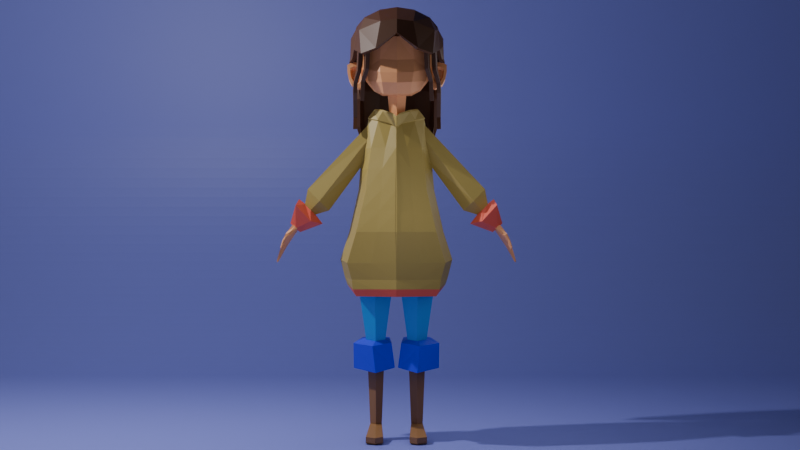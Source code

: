 # Source: Girl_Low_Poly.blend  (saved by Blender 4.1.24; exported with 4.5.12 LTS)
import bpy
from mathutils import Matrix  # noqa: F401  (used for matrix-valued properties, if any)

bpy.ops.wm.read_factory_settings(use_empty=True)
scene = bpy.context.scene
scene.name = 'Scene'

# ---- collections
col_collection = bpy.data.collections.new('Collection'); scene.collection.children.link(col_collection)

# ---- materials (node trees are filled in below, after node groups)
mat_yellow = bpy.data.materials.new('Yellow')
mat_red = bpy.data.materials.new('red')
mat_blue = bpy.data.materials.new('blue')
mat_dark_blue = bpy.data.materials.new('dark blue')
mat_brown = bpy.data.materials.new('brown')
mat_skin = bpy.data.materials.new('skin')
mat_hair = bpy.data.materials.new('hair')
mat_material = bpy.data.materials.new('Material')

# ---- material node trees
mat_yellow.use_nodes = True; mat_yellow.node_tree.nodes.clear()
_N = mat_yellow.node_tree.nodes; _L = mat_yellow.node_tree.links
n0 = _N.new('ShaderNodeBsdfPrincipled'); n0.name = 'Principled BSDF'; n0.location = (10, 300)
n0.inputs[0].default_value = (0.3807, 0.2796, 0.0683, 1.0)
n1 = _N.new('ShaderNodeOutputMaterial'); n1.name = 'Material Output'; n1.location = (300, 300)
_L.new(n0.outputs[0], n1.inputs[0])
n1.is_active_output = True
mat_red.use_nodes = True; mat_red.node_tree.nodes.clear()
_N = mat_red.node_tree.nodes; _L = mat_red.node_tree.links
n0 = _N.new('ShaderNodeBsdfPrincipled'); n0.name = 'Principled BSDF'; n0.location = (10, 300)
n0.inputs[0].default_value = (0.8025, 0.1144, 0.07007, 1.0)
n1 = _N.new('ShaderNodeOutputMaterial'); n1.name = 'Material Output'; n1.location = (300, 300)
_L.new(n0.outputs[0], n1.inputs[0])
n1.is_active_output = True
mat_blue.use_nodes = True; mat_blue.node_tree.nodes.clear()
_N = mat_blue.node_tree.nodes; _L = mat_blue.node_tree.links
n0 = _N.new('ShaderNodeBsdfPrincipled'); n0.name = 'Principled BSDF'; n0.location = (10, 300)
n0.inputs[0].default_value = (0.0, 0.3679, 0.8011, 1.0)
n1 = _N.new('ShaderNodeOutputMaterial'); n1.name = 'Material Output'; n1.location = (300, 300)
_L.new(n0.outputs[0], n1.inputs[0])
n1.is_active_output = True
mat_dark_blue.use_nodes = True; mat_dark_blue.node_tree.nodes.clear()
_N = mat_dark_blue.node_tree.nodes; _L = mat_dark_blue.node_tree.links
n0 = _N.new('ShaderNodeBsdfPrincipled'); n0.name = 'Principled BSDF'; n0.location = (10, 300)
n0.inputs[0].default_value = (0.02517, 0.04079, 0.8032, 1.0)
n1 = _N.new('ShaderNodeOutputMaterial'); n1.name = 'Material Output'; n1.location = (300, 300)
_L.new(n0.outputs[0], n1.inputs[0])
n1.is_active_output = True
mat_brown.use_nodes = True; mat_brown.node_tree.nodes.clear()
_N = mat_brown.node_tree.nodes; _L = mat_brown.node_tree.links
n0 = _N.new('ShaderNodeBsdfPrincipled'); n0.name = 'Principled BSDF'; n0.location = (10, 300)
n0.inputs[0].default_value = (0.3086, 0.1483, 0.05515, 1.0)
n1 = _N.new('ShaderNodeOutputMaterial'); n1.name = 'Material Output'; n1.location = (300, 300)
_L.new(n0.outputs[0], n1.inputs[0])
n1.is_active_output = True
mat_skin.use_nodes = True; mat_skin.node_tree.nodes.clear()
_N = mat_skin.node_tree.nodes; _L = mat_skin.node_tree.links
n0 = _N.new('ShaderNodeBsdfPrincipled'); n0.name = 'Principled BSDF'; n0.location = (10, 300)
n0.inputs[0].default_value = (0.8027, 0.3548, 0.1517, 1.0)
n1 = _N.new('ShaderNodeOutputMaterial'); n1.name = 'Material Output'; n1.location = (300, 300)
_L.new(n0.outputs[0], n1.inputs[0])
n1.is_active_output = True
mat_hair.use_nodes = True; mat_hair.node_tree.nodes.clear()
_N = mat_hair.node_tree.nodes; _L = mat_hair.node_tree.links
n0 = _N.new('ShaderNodeBsdfPrincipled'); n0.name = 'Principled BSDF'; n0.location = (10, 300)
n0.inputs[0].default_value = (0.08, 0.02698, 0.01024, 1.0)
n1 = _N.new('ShaderNodeOutputMaterial'); n1.name = 'Material Output'; n1.location = (300, 300)
_L.new(n0.outputs[0], n1.inputs[0])
n1.is_active_output = True
mat_material.use_nodes = True; mat_material.node_tree.nodes.clear()
_N = mat_material.node_tree.nodes; _L = mat_material.node_tree.links
n0 = _N.new('ShaderNodeBsdfPrincipled'); n0.name = 'Principled BSDF'; n0.location = (10, 300)
n0.inputs[0].default_value = (0.2481, 0.2718, 0.8009, 1.0)
n1 = _N.new('ShaderNodeOutputMaterial'); n1.name = 'Material Output'; n1.location = (300, 300)
_L.new(n0.outputs[0], n1.inputs[0])
n1.is_active_output = True

# ---- world
world_world = bpy.data.worlds.new('World'); scene.world = world_world
world_world.use_nodes = True; world_world.node_tree.nodes.clear()
_N = world_world.node_tree.nodes; _L = world_world.node_tree.links
n0 = _N.new('ShaderNodeOutputWorld'); n0.name = 'World Output'; n0.location = (300, 300)
n1 = _N.new('ShaderNodeBackground'); n1.name = 'Background'; n1.location = (10, 300)
n1.inputs[0].default_value = (0.05088, 0.05088, 0.05088, 1.0)
_L.new(n1.outputs[0], n0.inputs[0])
n0.is_active_output = True
world_world.color = (0.05088, 0.05088, 0.05088)
world_world.use_sun_shadow = False
world_world.sun_shadow_jitter_overblur = 0.0

# ---- cameras
cam_camera = bpy.data.cameras.new('Camera')
cam_camera.clip_end = 100.0
cam_camera.lens = 52.0
cam_camera.ortho_scale = 7.314

# ---- lights
light_light = bpy.data.lights.new('Light', 'POINT')
light_light.transmission_factor = 0.0
light_light.use_soft_falloff = False
light_light.energy = 1000.0
light_light.shadow_soft_size = 0.1
light_light.shadow_maximum_resolution = 0.006
light_light.use_absolute_resolution = True
light_point = bpy.data.lights.new('Point', 'POINT')
light_point.transmission_factor = 0.0
light_point.energy = 23.0
light_point.shadow_soft_size = 1.68
light_point.shadow_maximum_resolution = 0.006
light_point.use_absolute_resolution = True
light_point_001 = bpy.data.lights.new('Point.001', 'POINT')
light_point_001.transmission_factor = 0.0
light_point_001.energy = 58.8
light_point_001.shadow_soft_size = 1.24
light_point_001.shadow_maximum_resolution = 0.006
light_point_001.use_absolute_resolution = True
light_point_002 = bpy.data.lights.new('Point.002', 'POINT')
light_point_002.transmission_factor = 0.0
light_point_002.energy = 58.8
light_point_002.shadow_soft_size = 1.24
light_point_002.shadow_maximum_resolution = 0.006
light_point_002.use_absolute_resolution = True
light_point_003 = bpy.data.lights.new('Point.003', 'POINT')
light_point_003.transmission_factor = 0.0
light_point_003.energy = 23.0
light_point_003.shadow_soft_size = 1.68
light_point_003.shadow_maximum_resolution = 0.006
light_point_003.use_absolute_resolution = True

# ---- meshes
me_cube_001 = bpy.data.meshes.new('Cube.001')
me_cube_001.from_pydata([(-0.9008, -0.7485, -1.0), (-0.5596, -0.1973, 0.9867), (-0.9409, 0.7742, -1.0), (-0.6008, 0.3723, 1.003), (-0.6766, -0.5711, 0.008427), (-0.7167, 0.5982, 0.0), (-0.9409, 0.7661, -2.514), (-0.9008, -0.723, -2.409), (-1.115, -0.761, -1.608), (-1.155, 0.7702, -1.73), (0.02124, 0.9926, -1.0), (0.0, 0.5895, 1.005), (0.02124, -0.945, -1.0), (0.0, -0.3943, 0.9871), (0.01896, -0.7676, 0.008427), (0.01896, 0.8166, 0.0), (0.0, 0.9846, -2.514), (0.0, -0.9196, -2.506), (0.0, 0.9886, -1.73), (0.0, -0.9576, -1.608), (-1.137, 0.02379, -1.0), (-0.8196, 0.1013, 0.9923), (-0.9133, 0.02448, 0.004214), (-1.062, 0.0325, -2.379), (-1.351, 0.0155, -1.669), (-0.6008, 0.3723, 1.003), (-0.5596, -0.1973, 0.9867), (0.0, 0.5895, 1.005), (0.0, -0.3943, 0.9871), (-0.8196, 0.1013, 0.9923), (-0.4387, 0.286, 1.645), (-0.4036, -0.1194, 1.617), (0.0, 0.4363, 1.477), (0.0, -0.2629, 1.46), (-0.6712, 0.09504, 1.699), (-0.3048, 0.3974, 1.903), (-0.2744, -0.2382, 1.875), (0.0, 0.6425, 1.732), (0.0, -0.4562, 1.716), (-0.5038, 0.09279, 1.957), (-0.2997, -0.2361, 1.841), (-0.541, 0.09284, 1.929), (-0.3306, 0.396, 1.869), (0.0, 0.6309, 1.693), (0.0, -0.4454, 1.678), (-0.6895, 0.09474, 1.735), (0.0, 0.4872, 1.494), (-0.4146, -0.1571, 1.643), (-0.449, 0.324, 1.671), (0.0, -0.3103, 1.477), (-0.4598, 0.8834, -1.0), (-0.4704, 0.8753, -2.514), (-0.5773, 0.8794, -1.73), (-0.2552, 0.4777, 1.007), (-0.3489, 0.7074, 0.0), (-0.2552, 0.4777, 1.007), (-0.121, 0.3589, 1.561), (-0.08519, 0.5191, 1.817), (-0.09446, 0.5125, 1.781), (-0.131, 0.4033, 1.582), (-0.2427, -0.2984, 0.9894), (-0.3288, -0.6693, 0.008427), (-0.4398, -0.8467, -1.0), (-0.4504, -0.8213, -2.409), (-0.5573, -0.8593, -1.608), (-0.2427, -0.2984, 0.9894), (-0.1129, -0.1931, 1.539), (-0.07579, -0.3479, 1.795), (-0.08542, -0.3415, 1.759), (-0.1239, -0.2356, 1.56), (-0.6326, -0.3824, 0.4958), (-0.6727, 0.487, 0.5), (0.00948, -0.579, 0.4958), (0.00948, 0.7054, 0.5), (-0.8692, 0.06322, 0.4979), (-0.3316, 0.5962, 0.5), (-0.3116, -0.4807, 0.4958), (-0.8288, 0.6862, -0.5), (-0.7887, -0.6598, -0.4958), (0.0201, 0.9046, -0.5), (0.0201, -0.8563, -0.4958), (-1.025, 0.02413, -0.4979), (-0.4043, 0.7954, -0.5), (-0.3843, -0.758, -0.4958), (-1.008, -0.742, -2.009), (-1.048, 0.7681, -2.122), (0.0, 0.9866, -2.122), (0.0, -0.9386, -2.057), (-1.244, 0.024, -2.09), (-0.5239, 0.8774, -2.122), (-0.5038, -0.8403, -2.009), (-0.1665, 0.2491, 1.841), (-0.1503, -0.06596, 1.827), (0.0, 0.3698, 1.755), (0.0, -0.1749, 1.747), (-0.2603, 0.09762, 1.867), (-0.05201, 0.3095, 1.798), (-0.04384, -0.1204, 1.787), (-0.1665, 0.2491, 1.841), (-0.1503, -0.06596, 1.827), (0.0, 0.3698, 1.755), (0.0, -0.1749, 1.747), (-0.2603, 0.09762, 1.867), (-0.05201, 0.3095, 1.798), (-0.04384, -0.1204, 1.787), (-0.1665, 0.2491, 1.841), (-0.1503, -0.06596, 1.827), (0.0, 0.3698, 1.755), (0.0, -0.1749, 1.747), (-0.2603, 0.09762, 1.867), (-0.05201, 0.3095, 1.798), (-0.04384, -0.1204, 1.787), (-0.07907, 0.1202, 1.169), (-0.07604, 0.06552, 1.167), (0.0, 0.1412, 1.154), (0.0, 0.04656, 1.153), (-0.09522, 0.09392, 1.174), (-0.0593, 0.1307, 1.162), (-0.05773, 0.05609, 1.16), (-0.07907, 0.1202, 1.169), (-0.07604, 0.06552, 1.167), (0.0, 0.1412, 1.154), (0.0, 0.04656, 1.153), (-0.09522, 0.09392, 1.174), (-0.0593, 0.1307, 1.162), (-0.05773, 0.05609, 1.16), (-0.9763, -0.7567, -2.241), (0.0, 1.019, -2.34), (0.0, -0.9627, -2.305), (-1.184, 0.02663, -2.271), (-0.5046, 0.91, -2.341), (-0.4842, -0.8644, -2.233), (-1.018, 0.7899, -2.35)], [], [(74, 21, 3, 71), (76, 60, 1, 70), (131, 126, 7, 63), (3, 21, 29, 25), (83, 61, 4, 78), (81, 22, 5, 77), (129, 132, 6, 23), (20, 2, 9, 24), (62, 0, 8, 64), (50, 10, 18, 52), (130, 127, 16, 51), (60, 13, 28, 65), (82, 54, 15, 79), (75, 53, 11, 73), (53, 3, 25, 55), (0, 20, 24, 8), (126, 129, 23, 7), (78, 4, 22, 81), (21, 1, 26, 29), (70, 1, 21, 74), (55, 25, 30, 56), (29, 26, 31, 34), (65, 28, 33, 66), (25, 29, 34, 30), (41, 40, 36, 39), (58, 42, 35, 57), (42, 41, 39, 35), (68, 44, 38, 67), (69, 49, 44, 68), (48, 45, 41, 42), (59, 48, 42, 58), (45, 47, 40, 41), (34, 31, 47, 45), (56, 30, 48, 59), (30, 34, 45, 48), (66, 33, 49, 69), (32, 56, 59, 46), (46, 59, 58, 43), (43, 58, 57, 37), (27, 55, 56, 32), (11, 53, 55, 27), (71, 3, 53, 75), (77, 5, 54, 82), (132, 130, 51, 6), (2, 50, 52, 9), (31, 66, 69, 47), (47, 69, 68, 40), (40, 68, 67, 36), (26, 65, 66, 31), (1, 60, 65, 26), (12, 62, 64, 19), (80, 14, 61, 83), (128, 131, 63, 17), (72, 13, 60, 76), (14, 72, 76, 61), (5, 71, 75, 54), (4, 70, 74, 22), (54, 75, 73, 15), (61, 76, 70, 4), (22, 74, 71, 5), (12, 80, 83, 62), (2, 77, 82, 50), (0, 78, 81, 20), (50, 82, 79, 10), (20, 81, 77, 2), (62, 83, 78, 0), (19, 64, 90, 87), (9, 52, 89, 85), (8, 24, 88, 84), (52, 18, 86, 89), (24, 9, 85, 88), (64, 8, 84, 90), (37, 57, 96, 93), (67, 38, 94, 97), (35, 39, 95, 91), (57, 35, 91, 96), (36, 67, 97, 92), (39, 36, 92, 95), (96, 91, 98, 103), (95, 92, 99, 102), (93, 96, 103, 100), (97, 94, 101, 104), (91, 95, 102, 98), (92, 97, 104, 99), (103, 98, 105, 110), (102, 99, 106, 109), (100, 103, 110, 107), (104, 101, 108, 111), (98, 102, 109, 105), (99, 104, 111, 106), (110, 105, 112, 117), (109, 106, 113, 116), (107, 110, 117, 114), (111, 108, 115, 118), (105, 109, 116, 112), (106, 111, 118, 113), (118, 115, 122, 125), (112, 116, 123, 119), (113, 118, 125, 120), (117, 112, 119, 124), (116, 113, 120, 123), (114, 117, 124, 121), (87, 90, 131, 128), (85, 89, 130, 132), (84, 88, 129, 126), (89, 86, 127, 130), (88, 85, 132, 129), (90, 84, 126, 131)])
me_cube_001.polygons.foreach_set('material_index', [0, 0, 1, 0, 0, 0, 1, 0, 0, 0, 1, 0, 0, 0, 0, 0, 1, 0, 0, 0, 0, 0, 0, 0, 0, 0, 0, 0, 0, 0, 0, 0, 0, 0, 0, 0, 0, 0, 0, 0, 0, 0, 0, 1, 0, 0, 0, 0, 0, 0, 0, 0, 1, 0, 0, 0, 0, 0, 0, 0, 0, 0, 0, 0, 0, 0, 0, 0, 0, 0, 0, 0, 0, 0, 0, 0, 0, 0, 0, 0, 0, 0, 0, 0, 0, 0, 0, 0, 0, 0, 0, 0, 0, 0, 0, 0, 0, 0, 0, 0, 0, 0, 0, 0, 0, 0, 0, 0])
_uv = me_cube_001.uv_layers.new(name='UVMap')
_uv.uv.foreach_set('vector', [0.5625, 0.125, 0.625, 0.125, 0.625, 0.25, 0.5625, 0.25, 0.5625, 0.9375, 0.625, 0.9375, 0.625, 1.0, 0.5625, 1.0, 0.375, 0.9375, 0.375, 1.0, 0.375, 1.0, 0.375, 0.9375, 0.625, 0.25, 0.625, 0.125, 0.625, 0.125, 0.625, 0.25, 0.4375, 0.9375, 0.5, 0.9375, 0.5, 1.0, 0.4375, 1.0, 0.4375, 0.125, 0.5, 0.125, 0.5, 0.25, 0.4375, 0.25, 0.375, 0.125, 0.375, 0.25, 0.375, 0.25, 0.375, 0.125, 0.375, 0.125, 0.375, 0.25, 0.375, 0.25, 0.375, 0.125, 0.375, 0.9375, 0.375, 1.0, 0.375, 1.0, 0.375, 0.9375, 0.375, 0.3125, 0.375, 0.375, 0.375, 0.375, 0.375, 0.3125, 0.375, 0.3125, 0.375, 0.375, 0.375, 0.375, 0.375, 0.3125, 0.625, 0.9375, 0.625, 0.875, 0.625, 0.875, 0.625, 0.9375, 0.4375, 0.3125, 0.5, 0.3125, 0.5, 0.375, 0.4375, 0.375, 0.5625, 0.3125, 0.625, 0.3125, 0.625, 0.375, 0.5625, 0.375, 0.625, 0.3125, 0.625, 0.25, 0.625, 0.25, 0.625, 0.3125, 0.375, 0.0, 0.375, 0.125, 0.375, 0.125, 0.375, 0.0, 0.375, 0.0, 0.375, 0.125, 0.375, 0.125, 0.375, 0.0, 0.4375, 0.0, 0.5, 0.0, 0.5, 0.125, 0.4375, 0.125, 0.625, 0.125, 0.625, 0.0, 0.625, 0.0, 0.625, 0.125, 0.5625, 0.0, 0.625, 0.0, 0.625, 0.125, 0.5625, 0.125, 0.625, 0.3125, 0.625, 0.25, 0.625, 0.25, 0.625, 0.3125, 0.625, 0.125, 0.625, 0.0, 0.625, 0.0, 0.625, 0.125, 0.625, 0.9375, 0.625, 0.875, 0.625, 0.875, 0.625, 0.9375, 0.625, 0.25, 0.625, 0.125, 0.625, 0.125, 0.625, 0.25, 0.625, 0.125, 0.625, 0.0, 0.625, 0.0, 0.625, 0.125, 0.625, 0.3125, 0.625, 0.25, 0.625, 0.25, 0.625, 0.3125, 0.625, 0.25, 0.625, 0.125, 0.625, 0.125, 0.625, 0.25, 0.625, 0.9375, 0.625, 0.875, 0.625, 0.875, 0.625, 0.9375, 0.625, 0.9375, 0.625, 0.875, 0.625, 0.875, 0.625, 0.9375, 0.625, 0.25, 0.625, 0.125, 0.625, 0.125, 0.625, 0.25, 0.625, 0.3125, 0.625, 0.25, 0.625, 0.25, 0.625, 0.3125, 0.625, 0.125, 0.625, 0.0, 0.625, 0.0, 0.625, 0.125, 0.625, 0.125, 0.625, 0.0, 0.625, 0.0, 0.625, 0.125, 0.625, 0.3125, 0.625, 0.25, 0.625, 0.25, 0.625, 0.3125, 0.625, 0.25, 0.625, 0.125, 0.625, 0.125, 0.625, 0.25, 0.625, 0.9375, 0.625, 0.875, 0.625, 0.875, 0.625, 0.9375, 0.625, 0.375, 0.625, 0.3125, 0.625, 0.3125, 0.625, 0.375, 0.625, 0.375, 0.625, 0.3125, 0.625, 0.3125, 0.625, 0.375, 0.625, 0.375, 0.625, 0.3125, 0.625, 0.3125, 0.625, 0.375, 0.625, 0.375, 0.625, 0.3125, 0.625, 0.3125, 0.625, 0.375, 0.625, 0.375, 0.625, 0.3125, 0.625, 0.3125, 0.625, 0.375, 0.5625, 0.25, 0.625, 0.25, 0.625, 0.3125, 0.5625, 0.3125, 0.4375, 0.25, 0.5, 0.25, 0.5, 0.3125, 0.4375, 0.3125, 0.375, 0.25, 0.375, 0.3125, 0.375, 0.3125, 0.375, 0.25, 0.375, 0.25, 0.375, 0.3125, 0.375, 0.3125, 0.375, 0.25, 0.625, 1.0, 0.625, 0.9375, 0.625, 0.9375, 0.625, 1.0, 0.625, 1.0, 0.625, 0.9375, 0.625, 0.9375, 0.625, 1.0, 0.625, 1.0, 0.625, 0.9375, 0.625, 0.9375, 0.625, 1.0, 0.625, 1.0, 0.625, 0.9375, 0.625, 0.9375, 0.625, 1.0, 0.625, 1.0, 0.625, 0.9375, 0.625, 0.9375, 0.625, 1.0, 0.375, 0.875, 0.375, 0.9375, 0.375, 0.9375, 0.375, 0.875, 0.4375, 0.875, 0.5, 0.875, 0.5, 0.9375, 0.4375, 0.9375, 0.375, 0.875, 0.375, 0.9375, 0.375, 0.9375, 0.375, 0.875, 0.5625, 0.875, 0.625, 0.875, 0.625, 0.9375, 0.5625, 0.9375, 0.5, 0.875, 0.5625, 0.875, 0.5625, 0.9375, 0.5, 0.9375, 0.5, 0.25, 0.5625, 0.25, 0.5625, 0.3125, 0.5, 0.3125, 0.5, 0.0, 0.5625, 0.0, 0.5625, 0.125, 0.5, 0.125, 0.5, 0.3125, 0.5625, 0.3125, 0.5625, 0.375, 0.5, 0.375, 0.5, 0.9375, 0.5625, 0.9375, 0.5625, 1.0, 0.5, 1.0, 0.5, 0.125, 0.5625, 0.125, 0.5625, 0.25, 0.5, 0.25, 0.375, 0.875, 0.4375, 0.875, 0.4375, 0.9375, 0.375, 0.9375, 0.375, 0.25, 0.4375, 0.25, 0.4375, 0.3125, 0.375, 0.3125, 0.375, 0.0, 0.4375, 0.0, 0.4375, 0.125, 0.375, 0.125, 0.375, 0.3125, 0.4375, 0.3125, 0.4375, 0.375, 0.375, 0.375, 0.375, 0.125, 0.4375, 0.125, 0.4375, 0.25, 0.375, 0.25, 0.375, 0.9375, 0.4375, 0.9375, 0.4375, 1.0, 0.375, 1.0, 0.375, 0.875, 0.375, 0.9375, 0.375, 0.9375, 0.375, 0.875, 0.375, 0.25, 0.375, 0.3125, 0.375, 0.3125, 0.375, 0.25, 0.375, 0.0, 0.375, 0.125, 0.375, 0.125, 0.375, 0.0, 0.375, 0.3125, 0.375, 0.375, 0.375, 0.375, 0.375, 0.3125, 0.375, 0.125, 0.375, 0.25, 0.375, 0.25, 0.375, 0.125, 0.375, 0.9375, 0.375, 1.0, 0.375, 1.0, 0.375, 0.9375, 0.625, 0.375, 0.625, 0.3125, 0.625, 0.3125, 0.625, 0.375, 0.625, 0.9375, 0.625, 0.875, 0.625, 0.875, 0.625, 0.9375, 0.625, 0.25, 0.625, 0.125, 0.625, 0.125, 0.625, 0.25, 0.625, 0.3125, 0.625, 0.25, 0.625, 0.25, 0.625, 0.3125, 0.625, 1.0, 0.625, 0.9375, 0.625, 0.9375, 0.625, 1.0, 0.625, 0.125, 0.625, 0.0, 0.625, 0.0, 0.625, 0.125, 0.625, 0.3125, 0.625, 0.25, 0.625, 0.25, 0.625, 0.3125, 0.625, 0.125, 0.625, 0.0, 0.625, 0.0, 0.625, 0.125, 0.625, 0.375, 0.625, 0.3125, 0.625, 0.3125, 0.625, 0.375, 0.625, 0.9375, 0.625, 0.875, 0.625, 0.875, 0.625, 0.9375, 0.625, 0.25, 0.625, 0.125, 0.625, 0.125, 0.625, 0.25, 0.625, 1.0, 0.625, 0.9375, 0.625, 0.9375, 0.625, 1.0, 0.625, 0.3125, 0.625, 0.25, 0.625, 0.25, 0.625, 0.3125, 0.625, 0.125, 0.625, 0.0, 0.625, 0.0, 0.625, 0.125, 0.625, 0.375, 0.625, 0.3125, 0.625, 0.3125, 0.625, 0.375, 0.625, 0.9375, 0.625, 0.875, 0.625, 0.875, 0.625, 0.9375, 0.625, 0.25, 0.625, 0.125, 0.625, 0.125, 0.625, 0.25, 0.625, 1.0, 0.625, 0.9375, 0.625, 0.9375, 0.625, 1.0, 0.625, 0.3125, 0.625, 0.25, 0.625, 0.25, 0.625, 0.3125, 0.625, 0.125, 0.625, 0.0, 0.625, 0.0, 0.625, 0.125, 0.625, 0.375, 0.625, 0.3125, 0.625, 0.3125, 0.625, 0.375, 0.625, 0.9375, 0.625, 0.875, 0.625, 0.875, 0.625, 0.9375, 0.625, 0.25, 0.625, 0.125, 0.625, 0.125, 0.625, 0.25, 0.625, 1.0, 0.625, 0.9375, 0.625, 0.9375, 0.625, 1.0, 0.625, 0.9375, 0.625, 0.875, 0.625, 0.875, 0.625, 0.9375, 0.625, 0.25, 0.625, 0.125, 0.625, 0.125, 0.625, 0.25, 0.625, 1.0, 0.625, 0.9375, 0.625, 0.9375, 0.625, 1.0, 0.625, 0.3125, 0.625, 0.25, 0.625, 0.25, 0.625, 0.3125, 0.625, 0.125, 0.625, 0.0, 0.625, 0.0, 0.625, 0.125, 0.625, 0.375, 0.625, 0.3125, 0.625, 0.3125, 0.625, 0.375, 0.375, 0.875, 0.375, 0.9375, 0.375, 0.9375, 0.375, 0.875, 0.375, 0.25, 0.375, 0.3125, 0.375, 0.3125, 0.375, 0.25, 0.375, 0.0, 0.375, 0.125, 0.375, 0.125, 0.375, 0.0, 0.375, 0.3125, 0.375, 0.375, 0.375, 0.375, 0.375, 0.3125, 0.375, 0.125, 0.375, 0.25, 0.375, 0.25, 0.375, 0.125, 0.375, 0.9375, 0.375, 1.0, 0.375, 1.0, 0.375, 0.9375])
me_cube_001.materials.append(mat_yellow)
me_cube_001.materials.append(mat_red)
me_cube_001.update()
me_cylinder = bpy.data.meshes.new('Cylinder')
me_cylinder.from_pydata([(-0.1827, 0.01674, 0.9178), (-0.1827, 0.1906, 1.402), (-0.09547, -0.03478, 0.9284), (-0.02983, 0.09946, 1.415), (-0.1288, -0.1244, 0.9468), (-0.08821, -0.05911, 1.439), (-0.2366, -0.1244, 0.9468), (-0.2771, -0.05911, 1.439), (-0.2699, -0.03478, 0.9284), (-0.3355, 0.09946, 1.415), (-0.2101, 0.08983, 0.8793), (-0.03825, -0.02746, 0.898), (-0.05776, -0.1723, 0.9352), (-0.3076, -0.1723, 0.9352), (-0.3848, -0.01253, 0.8966), (-0.1827, 0.04739, 0.6315), (-0.008004, -0.09326, 0.6644), (-0.05776, -0.2562, 0.6996), (-0.3076, -0.2562, 0.6996), (-0.3848, -0.09647, 0.661), (-0.1827, 0.04739, 0.6315), (-0.008004, -0.09326, 0.6644), (-0.05776, -0.2562, 0.6996), (-0.3076, -0.2562, 0.6996), (-0.3848, -0.09647, 0.661), (-0.1827, 0.04739, 0.6315), (-0.008004, -0.09326, 0.6644), (-0.05776, -0.2562, 0.6996), (-0.3076, -0.2562, 0.6996), (-0.3848, -0.09647, 0.661), (-0.1827, 0.04739, 0.6315), (-0.008004, -0.09326, 0.6644), (-0.05776, -0.2562, 0.6996), (-0.3076, -0.2562, 0.6996), (-0.3848, -0.09647, 0.661), (-0.3263, -0.07241, 0.6564), (-0.2714, -0.2044, 0.689), (-0.09392, -0.2044, 0.689), (-0.03906, -0.07241, 0.6564), (-0.1827, 0.02981, 0.6354), (-0.3263, -0.07241, 0.6564), (-0.2714, -0.2044, 0.689), (-0.09392, -0.2044, 0.689), (-0.03906, -0.07241, 0.6564), (-0.1827, 0.02981, 0.6354), (-0.1827, 0.04739, 0.6315), (-0.008004, -0.09326, 0.6644), (-0.05776, -0.2562, 0.6996), (-0.3076, -0.2562, 0.6996), (-0.3848, -0.09647, 0.661), (-0.1827, 0.04739, 0.6315), (-0.008004, -0.09326, 0.6644), (-0.05776, -0.2562, 0.6996), (-0.3076, -0.2562, 0.6996), (-0.3848, -0.09647, 0.661), (-0.1827, -0.06848, 0.6499), (-0.109, -0.1209, 0.6606), (-0.1371, -0.2122, 0.6794), (-0.2282, -0.2122, 0.6794), (-0.2564, -0.1209, 0.6606), (-0.1827, -0.06848, 0.6499), (-0.109, -0.1209, 0.6606), (-0.1371, -0.2122, 0.6794), (-0.2282, -0.2122, 0.6794), (-0.2564, -0.1209, 0.6606), (-0.2564, -0.1309, 0.6612), (-0.2282, -0.2221, 0.6799), (-0.1371, -0.2221, 0.6799), (-0.109, -0.1309, 0.6612), (-0.1827, -0.07842, 0.6504), (-0.2564, -0.1309, 0.6612), (-0.2282, -0.2221, 0.6799), (-0.1371, -0.2221, 0.6799), (-0.109, -0.1309, 0.6612), (-0.1827, -0.07842, 0.6504), (-0.1827, 0.1125, 0.004516), (-0.1827, 0.1125, 0.004516), (-0.1827, 0.1125, 0.004516), (-0.1827, 0.1125, 0.004516), (-0.1827, 0.1191, 0.05488), (-0.1827, 0.1191, 0.05488), (-0.1827, 0.1191, 0.05488), (-0.1148, 0.08029, 0.05944), (-0.2704, 0.08029, 0.05778), (-0.1827, 0.1191, 0.05488), (-0.2362, -0.1591, 0.1414), (-0.2158, -0.2267, 0.1454), (-0.1496, -0.2267, 0.1454), (-0.1291, -0.1591, 0.1414), (-0.1827, -0.1203, 0.139), (-0.2362, -0.1591, 0.1414), (-0.2158, -0.2267, 0.1454), (-0.1496, -0.2267, 0.1454), (-0.1291, -0.1591, 0.1414), (-0.1827, -0.1203, 0.139), (-0.1148, 0.08029, 0.05944), (-0.2704, 0.08029, 0.05778), (-0.1827, -0.1203, 0.004516), (-0.1827, -0.1203, 0.004516), (-0.1827, -0.1203, 0.004516), (-0.1827, -0.1203, 0.004516), (-0.1827, -0.1203, 0.004516), (-0.1827, -0.1203, 0.004516), (-0.1827, -0.1203, 0.139), (-0.1827, -0.1203, 0.139), (-0.2101, 0.08983, 0.8793), (-0.1827, 0.04739, 0.6315), (-0.1827, 0.04739, 0.6315), (-0.1827, 0.04739, 0.6315), (-0.1827, 0.04739, 0.6315), (-0.1827, 0.04739, 0.6315), (-0.1827, 0.04739, 0.6315), (-0.25, -0.2267, 0.0115), (-0.1352, -0.2267, 0.01316), (-0.1148, -0.1591, 0.009072), (-0.1827, 0.1125, 0.004516), (-0.25, -0.2267, 0.0115), (-0.1352, -0.2267, 0.01316), (-0.1148, -0.1591, 0.009072), (-0.1827, 0.1125, 0.004516), (-0.2704, -0.1591, 0.007416), (-0.25, -0.2267, 0.0115), (-0.1352, -0.2267, 0.01316), (-0.1148, -0.1591, 0.009072), (-0.1827, 0.1125, 0.004516), (-0.2704, -0.1591, 0.007416), (-0.25, -0.2267, 0.0115), (-0.1352, -0.2267, 0.01316), (-0.1148, -0.1591, 0.009072), (-0.1827, 0.1125, 0.004516), (-0.1827, 0.1125, 0.004516), (-0.1148, -0.1591, 0.009072), (-0.1352, -0.2267, 0.01316), (-0.25, -0.2267, 0.0115), (-0.1827, 0.1125, 0.004516), (-0.1148, -0.1591, 0.001868), (-0.1352, -0.2267, 0.005953), (-0.25, -0.2267, 0.004297), (-0.1827, 0.1191, 0.05488), (-0.1827, 0.1191, 0.05488), (-0.1827, 0.1125, 0.004516), (-0.1827, 0.1125, 0.004516), (-0.2362, -0.1591, 0.1414), (-0.1291, -0.1591, 0.1414), (-0.1827, -0.1203, 0.139), (-0.2362, -0.1591, 0.1414), (-0.1291, -0.1591, 0.1414), (-0.1827, -0.1203, 0.139), (-0.1827, -0.1203, 0.004516), (-0.1827, -0.1203, 0.004516), (-0.1827, -0.1203, 0.004516), (-0.1827, -0.1203, 0.004516), (-0.1827, -0.1203, 0.004516), (-0.1827, -0.1203, 0.004516), (-0.1827, -0.1203, 0.139), (-0.1827, -0.1203, 0.139), (-0.1148, -0.1591, 0.009072), (-0.1148, -0.1591, 0.009072), (-0.2704, -0.1591, 0.007416), (-0.1148, -0.1591, 0.001868), (-0.2704, -0.1591, 0.007416), (-0.1148, -0.1591, 0.009072), (-0.1148, -0.1591, 0.009072), (-0.1148, -0.1591, 0.009072), (-0.1827, 0.1125, 0.004516), (-0.1827, 0.1125, 0.004516), (-0.1827, 0.1191, 0.05488), (-0.1827, 0.1191, 0.05488), (-0.2704, 0.07366, 0.007416), (-0.1148, 0.07366, 0.009072), (-0.1827, 0.1125, 0.004516), (-0.2704, 0.07366, 0.007416), (-0.1148, 0.07366, 0.009072), (-0.1827, 0.1125, 0.004516), (-0.2704, 0.07366, 0.007416), (-0.1148, 0.07366, 0.001868), (-0.1827, 0.1125, 0.004516), (-0.2704, 0.07366, 0.007416), (-0.1148, 0.07366, 0.009072), (-0.1827, 0.1125, 0.004516), (-0.1827, 0.1125, 0.004516), (-0.1148, 0.07366, 0.009072), (-0.2704, 0.07366, 0.007416), (-0.1827, 0.1125, -0.002687), (-0.1148, 0.07366, 0.001868), (-0.2704, 0.07366, 0.0002121), (-0.1827, 0.1125, 0.004516), (-0.1827, 0.1125, 0.004516), (-0.1827, 0.1125, 0.004516), (-0.1827, 0.1125, 0.004516), (-0.2704, 0.08029, 0.05778), (-0.2704, 0.08029, 0.05778), (-0.2704, -0.1591, 0.007416), (-0.25, -0.2267, 0.0115), (-0.2704, -0.1591, 0.007416), (-0.25, -0.2267, 0.0115), (-0.2704, -0.1591, 0.007416), (-0.25, -0.2267, 0.0115), (-0.2704, -0.1591, 0.007416), (-0.25, -0.2267, 0.0115), (-0.25, -0.2267, 0.0115), (-0.2704, -0.1591, 0.007416), (-0.25, -0.2267, 0.004297), (-0.2704, -0.1591, 0.0002121), (-0.2704, -0.1591, 0.007416), (-0.2704, -0.1591, 0.007416), (-0.2704, -0.1591, 0.007416), (-0.2704, -0.1591, 0.0002121), (-0.2704, -0.1591, 0.007416), (-0.2704, -0.1591, 0.007416), (-0.2704, 0.07366, 0.007416), (-0.2704, 0.07366, 0.007416), (-0.2704, 0.07366, 0.007416), (-0.2704, 0.07366, 0.0002121), (-0.2704, 0.07366, 0.007416), (-0.2704, 0.07366, 0.007416), (-0.1827, 0.1125, 0.004516), (-0.1827, -0.1203, 0.004516)], [(137, 175)], [(0, 1, 3, 2), (2, 3, 5, 4), (4, 5, 7, 6), (6, 7, 9, 8), (8, 9, 1, 0), (8, 0, 10, 14), (0, 2, 11, 10), (4, 6, 13, 12), (6, 8, 14, 13), (2, 4, 12, 11), (13, 14, 19, 18), (11, 12, 17, 16), (14, 10, 15, 19), (12, 13, 18, 17), (10, 11, 16, 15), (16, 17, 27, 26), (22, 21, 31, 32), (19, 15, 25, 29), (20, 24, 34, 30), (15, 16, 26, 25), (21, 20, 30, 31), (18, 19, 29, 28), (24, 23, 33, 34), (17, 18, 28, 27), (23, 22, 32, 33), (29, 25, 45, 49), (33, 32, 52, 53), (25, 26, 46, 45), (28, 29, 49, 48), (32, 31, 51, 52), (30, 34, 54, 50), (27, 28, 48, 47), (31, 30, 50, 51), (34, 33, 53, 54), (26, 27, 47, 46), (53, 52, 37, 36), (45, 46, 43, 44), (48, 49, 40, 41), (52, 51, 38, 37), (50, 54, 35, 39), (47, 48, 41, 42), (51, 50, 39, 38), (54, 53, 36, 35), (46, 47, 42, 43), (49, 45, 44, 40), (37, 38, 61, 62), (41, 40, 59, 58), (44, 43, 56, 55), (36, 37, 62, 63), (40, 44, 55, 59), (43, 42, 57, 56), (35, 36, 63, 64), (38, 39, 60, 61), (42, 41, 58, 57), (39, 35, 64, 60), (63, 62, 67, 66), (55, 56, 73, 74), (58, 59, 70, 71), (62, 61, 68, 67), (60, 64, 65, 69), (57, 58, 71, 72), (61, 60, 69, 68), (64, 63, 66, 65), (56, 57, 72, 73), (59, 55, 74, 70), (68, 69, 89, 88), (72, 71, 91, 92), (69, 65, 85, 89), (67, 68, 88, 87), (71, 70, 90, 91), (74, 73, 93, 94), (66, 67, 87, 86), (70, 74, 94, 90), (73, 72, 92, 93), (65, 66, 86, 85), (165, 78, 115, 134), (180, 173, 141, 188), (186, 79, 139, 129), (189, 188, 119, 115), (189, 140, 134, 115), (140, 186, 129, 134), (80, 187, 124, 138), (188, 141, 130, 119), (187, 141, 130, 124), (183, 180, 188, 189), (89, 104, 155, 144), (101, 99, 150, 152), (168, 174, 212, 210), (94, 93, 146, 147), (114, 123, 159, 156), (174, 96, 191, 212), (86, 87, 122, 121), (100, 102, 153, 151), (93, 92, 127, 128), (85, 86, 121, 120), (135, 114, 156, 163), (92, 91, 126, 127), (128, 118, 157, 161), (87, 88, 123, 122), (91, 90, 125, 126), (50, 30, 109, 111), (15, 25, 108, 106), (10, 15, 106, 105), (30, 20, 107, 109), (25, 45, 110, 108), (14, 24, 34, 54, 49, 29, 19), (128, 127, 117, 118), (122, 123, 114, 113), (102, 97, 148, 153), (131, 135, 163, 162), (89, 85, 142, 144), (117, 116, 133, 132), (118, 131, 162, 157), (113, 114, 135, 136), (133, 116, 195, 200), (125, 90, 145, 160), (121, 122, 113, 112), (127, 126, 116, 117), (177, 171, 211, 213), (120, 121, 197, 196), (98, 97, 148, 149), (137, 133, 200, 202), (160, 177, 213, 207), (131, 132, 136, 135), (103, 94, 147, 154), (132, 133, 137, 136), (112, 113, 136, 137), (93, 128, 161, 146), (118, 117, 132, 131), (174, 158, 206, 212), (125, 160, 207, 198), (101, 98, 149, 152), (90, 94, 147, 145), (123, 88, 143, 159), (99, 103, 154, 150), (88, 89, 144, 143), (171, 182, 214, 211), (104, 100, 151, 155), (85, 120, 158, 142), (152, 149, 77, 164), (112, 137, 202, 193), (154, 147, 81, 166), (161, 157, 172, 178), (182, 185, 215, 214), (150, 154, 166, 76), (163, 156, 169, 184), (155, 151, 75, 167), (160, 145, 83, 177), (162, 163, 184, 181), (152, 150, 76, 164), (159, 143, 95, 175), (147, 146, 82, 81), (126, 125, 198, 199), (151, 153, 165, 75), (144, 155, 167, 84), (83, 177, 213, 190), (142, 158, 174, 96), (145, 147, 81, 83), (116, 126, 199, 195), (153, 148, 78, 165), (143, 144, 84, 95), (149, 148, 78, 77), (157, 162, 181, 172), (146, 161, 178, 82), (144, 142, 96, 84), (156, 159, 175, 169), (183, 170, 140, 189), (179, 173, 141, 187), (77, 78, 115, 119), (166, 81, 80, 138), (164, 77, 119, 130), (81, 82, 178, 179), (83, 81, 179, 177), (95, 84, 176, 175), (84, 96, 174, 176), (177, 179, 173, 171), (176, 174, 168, 170), (179, 178, 172, 173), (170, 168, 185, 183), (173, 172, 181, 180), (175, 176, 170, 169), (180, 181, 184, 183), (182, 180, 183, 185), (171, 173, 180, 182), (169, 170, 183, 184), (75, 165, 134, 129), (176, 84, 79, 186), (164, 76, 124, 130), (84, 167, 139, 79), (170, 176, 186, 140), (167, 75, 129, 139), (76, 166, 138, 124), (81, 179, 187, 80), (203, 201, 208, 209), (196, 192, 204, 206), (195, 194, 201, 200), (196, 197, 193, 192), (199, 198, 194, 195), (192, 203, 209, 204), (200, 201, 203, 202), (192, 193, 202, 203), (201, 194, 205, 208), (194, 198, 207, 205), (208, 205, 211, 214), (209, 208, 214, 215), (204, 209, 215, 210), (206, 204, 210, 212), (205, 207, 213, 211), (185, 168, 210, 215), (121, 112, 193, 197), (158, 120, 196, 206), (175, 183, 185, 213, 207, 203, 202, 137, 136, 135, 159, 184), (78, 148, 217, 216)])
me_cylinder.polygons.foreach_set('material_index', [0, 0, 0, 0, 0, 1, 1, 1, 1, 1, 1, 1, 1, 1, 1, 0, 0, 0, 0, 0, 0, 0, 0, 0, 0, 0, 0, 0, 0, 0, 0, 0, 0, 0, 0, 0, 1, 1, 1, 0, 1, 0, 0, 0, 1, 0, 0, 0, 0, 0, 1, 1, 1, 0, 1, 0, 1, 0, 0, 0, 0, 0, 0, 0, 1, 2, 2, 2, 2, 2, 2, 2, 2, 2, 2, 2, 2, 2, 2, 2, 2, 2, 2, 2, 2, 0, 2, 2, 0, 2, 2, 2, 2, 2, 2, 2, 2, 2, 2, 2, 0, 0, 0, 0, 0, 0, 2, 2, 2, 2, 0, 2, 2, 2, 2, 2, 2, 2, 2, 2, 2, 2, 2, 2, 0, 2, 2, 2, 2, 2, 2, 2, 0, 2, 2, 0, 2, 2, 2, 2, 2, 2, 2, 2, 2, 2, 2, 2, 2, 2, 2, 2, 2, 2, 2, 2, 2, 2, 2, 2, 2, 2, 2, 2, 2, 2, 2, 2, 2, 2, 2, 2, 2, 2, 2, 2, 2, 2, 2, 2, 2, 2, 2, 2, 2, 2, 2, 2, 2, 2, 2, 2, 2, 2, 2, 2, 2, 2, 2, 2, 2, 2, 2, 2, 2, 2, 2, 2, 2, 2, 2, 2, 2])
_uv = me_cylinder.uv_layers.new(name='UVMap')
_uv.uv.foreach_set('vector', [1.0, 0.0, 1.0, 1.0, 0.8, 1.0, 0.8, 0.0, 0.8, 0.0, 0.8, 1.0, 0.6, 1.0, 0.6, 0.0, 0.6, 0.0, 0.6, 1.0, 0.4, 1.0, 0.4, 0.0, 0.4, 0.0, 0.4, 1.0, 0.2, 1.0, 0.2, 0.0, 0.2, 0.0, 0.2, 1.0, 2.98e-08, 1.0, 2.98e-08, 0.0, 0.2, 0.0, 2.98e-08, 0.0, 2.98e-08, 0.0, 0.2, 0.0, 1.0, 0.0, 0.8, 0.0, 0.8, 0.0, 1.0, 0.0, 0.6, 0.0, 0.4, 0.0, 0.4, 0.0, 0.6, 0.0, 0.4, 0.0, 0.2, 0.0, 0.2, 0.0, 0.4, 0.0, 0.8, 0.0, 0.6, 0.0, 0.6, 0.0, 0.8, 0.0, 0.4, 0.0, 0.2, 0.0, 0.2, 0.0, 0.4, 0.0, 0.8, 0.0, 0.6, 0.0, 0.6, 0.0, 0.8, 0.0, 0.2, 0.0, 2.98e-08, 0.0, 2.98e-08, 0.0, 0.2, 0.0, 0.6, 0.0, 0.4, 0.0, 0.4, 0.0, 0.6, 0.0, 1.0, 0.0, 0.8, 0.0, 0.8, 0.0, 1.0, 0.0, 0.8, 0.0, 0.6, 0.0, 0.6, 0.0, 0.8, 0.0, 0.0, 0.0, 0.0, 0.0, 0.0, 0.0, 0.0, 0.0, 0.2, 0.0, 2.98e-08, 0.0, 2.98e-08, 0.0, 0.2, 0.0, 0.0, 0.0, 0.0, 0.0, 0.0, 0.0, 0.0, 0.0, 1.0, 0.0, 0.8, 0.0, 0.8, 0.0, 1.0, 0.0, 0.0, 0.0, 0.0, 0.0, 0.0, 0.0, 0.0, 0.0, 0.4, 0.0, 0.2, 0.0, 0.2, 0.0, 0.4, 0.0, 0.0, 0.0, 0.0, 0.0, 0.0, 0.0, 0.0, 0.0, 0.6, 0.0, 0.4, 0.0, 0.4, 0.0, 0.6, 0.0, 0.0, 0.0, 0.0, 0.0, 0.0, 0.0, 0.0, 0.0, 0.2, 0.0, 2.98e-08, 0.0, 2.98e-08, 0.0, 0.2, 0.0, 0.0, 0.0, 0.0, 0.0, 0.0, 0.0, 0.0, 0.0, 1.0, 0.0, 0.8, 0.0, 0.8, 0.0, 1.0, 0.0, 0.4, 0.0, 0.2, 0.0, 0.2, 0.0, 0.4, 0.0, 0.0, 0.0, 0.0, 0.0, 0.0, 0.0, 0.0, 0.0, 0.0, 0.0, 0.0, 0.0, 0.0, 0.0, 0.0, 0.0, 0.6, 0.0, 0.4, 0.0, 0.4, 0.0, 0.6, 0.0, 0.0, 0.0, 0.0, 0.0, 0.0, 0.0, 0.0, 0.0, 0.0, 0.0, 0.0, 0.0, 0.0, 0.0, 0.0, 0.0, 0.8, 0.0, 0.6, 0.0, 0.6, 0.0, 0.8, 0.0, 0.0, 0.0, 0.0, 0.0, 0.0, 0.0, 0.0, 0.0, 1.0, 0.0, 0.8, 0.0, 0.8, 0.0, 1.0, 0.0, 0.4, 0.0, 0.2, 0.0, 0.2, 0.0, 0.4, 0.0, 0.0, 0.0, 0.0, 0.0, 0.0, 0.0, 0.0, 0.0, 0.0, 0.0, 0.0, 0.0, 0.0, 0.0, 0.0, 0.0, 0.6, 0.0, 0.4, 0.0, 0.4, 0.0, 0.6, 0.0, 0.0, 0.0, 0.0, 0.0, 0.0, 0.0, 0.0, 0.0, 0.0, 0.0, 0.0, 0.0, 0.0, 0.0, 0.0, 0.0, 0.8, 0.0, 0.6, 0.0, 0.6, 0.0, 0.8, 0.0, 0.2, 0.0, 2.98e-08, 0.0, 2.98e-08, 0.0, 0.2, 0.0, 0.0, 0.0, 0.0, 0.0, 0.0, 0.0, 0.0, 0.0, 0.4, 0.0, 0.2, 0.0, 0.2, 0.0, 0.4, 0.0, 1.0, 0.0, 0.8, 0.0, 0.8, 0.0, 1.0, 0.0, 0.0, 0.0, 0.0, 0.0, 0.0, 0.0, 0.0, 0.0, 0.2, 0.0, 2.98e-08, 0.0, 2.98e-08, 0.0, 0.2, 0.0, 0.8, 0.0, 0.6, 0.0, 0.6, 0.0, 0.8, 0.0, 0.0, 0.0, 0.0, 0.0, 0.0, 0.0, 0.0, 0.0, 0.0, 0.0, 0.0, 0.0, 0.0, 0.0, 0.0, 0.0, 0.6, 0.0, 0.4, 0.0, 0.4, 0.0, 0.6, 0.0, 0.0, 0.0, 0.0, 0.0, 0.0, 0.0, 0.0, 0.0, 0.0, 0.0, 0.0, 0.0, 0.0, 0.0, 0.0, 0.0, 1.0, 0.0, 0.8, 0.0, 0.8, 0.0, 1.0, 0.0, 0.4, 0.0, 0.2, 0.0, 0.2, 0.0, 0.4, 0.0, 0.0, 0.0, 0.0, 0.0, 0.0, 0.0, 0.0, 0.0, 0.0, 0.0, 0.0, 0.0, 0.0, 0.0, 0.0, 0.0, 0.6, 0.0, 0.4, 0.0, 0.4, 0.0, 0.6, 0.0, 0.0, 0.0, 0.0, 0.0, 0.0, 0.0, 0.0, 0.0, 0.0, 0.0, 0.0, 0.0, 0.0, 0.0, 0.0, 0.0, 0.8, 0.0, 0.6, 0.0, 0.6, 0.0, 0.8, 0.0, 0.2, 0.0, 2.98e-08, 0.0, 2.98e-08, 0.0, 0.2, 0.0, 0.0, 0.0, 0.0, 0.0, 0.0, 0.0, 0.0, 0.0, 0.6, 0.0, 0.4, 0.0, 0.4, 0.0, 0.6, 0.0, 0.0, 0.0, 0.0, 0.0, 0.0, 0.0, 0.0, 0.0, 0.0, 0.0, 0.0, 0.0, 0.0, 0.0, 0.0, 0.0, 0.4, 0.0, 0.2, 0.0, 0.2, 0.0, 0.4, 0.0, 1.0, 0.0, 0.8, 0.0, 0.8, 0.0, 1.0, 0.0, 0.0, 0.0, 0.0, 0.0, 0.0, 0.0, 0.0, 0.0, 0.2, 0.0, 2.98e-08, 0.0, 2.98e-08, 0.0, 0.2, 0.0, 0.8, 0.0, 0.6, 0.0, 0.6, 0.0, 0.8, 0.0, 0.0, 0.0, 0.0, 0.0, 0.0, 0.0, 0.0, 0.0, 0.0, 0.0, 0.0, 0.0, 0.0, 0.0, 0.0, 0.0, 2.98e-08, 0.0, 2.98e-08, 0.0, 2.98e-08, 0.0, 2.98e-08, 0.0, 0.0, 0.0, 0.0, 0.0, 0.0, 0.0, 0.0, 0.0, 1.0, 0.0, 1.0, 0.0, 1.0, 0.0, 1.0, 0.0, 0.0, 0.0, 0.0, 0.0, 0.0, 0.0, 0.0, 0.0, 0.0, 0.0, 0.0, 0.0, 0.0, 0.0, 0.0, 0.0, 2.98e-08, 0.0, 2.98e-08, 0.0, 2.98e-08, 0.0, 2.98e-08, 0.0, 1.0, 0.0, 1.0, 0.0, 1.0, 0.0, 1.0, 0.0, 2.98e-08, 0.0, 2.98e-08, 0.0, 2.98e-08, 0.0, 2.98e-08, 0.0, 2.98e-08, 0.0, 2.98e-08, 0.0, 2.98e-08, 0.0, 2.98e-08, 0.0, 0.0, 0.0, 0.0, 0.0, 0.0, 0.0, 0.0, 0.0, 0.0, 0.0, 0.0, 0.0, 0.0, 0.0, 0.0, 0.0, 0.0, 0.0, 0.0, 0.0, 0.0, 0.0, 0.0, 0.0, 1.0, 0.0, 0.8, 0.0, 0.8, 0.0, 1.0, 0.0, 0.0, 0.0, 0.0, 0.0, 0.0, 0.0, 0.0, 0.0, 0.0, 0.0, 0.0, 0.0, 0.0, 0.0, 0.0, 0.0, 0.0, 0.0, 0.0, 0.0, 0.0, 0.0, 0.0, 0.0, 0.0, 0.0, 0.0, 0.0, 0.0, 0.0, 0.0, 0.0, 0.8, 0.0, 0.6, 0.0, 0.6, 0.0, 0.8, 0.0, 0.0, 0.0, 0.0, 0.0, 0.0, 0.0, 0.0, 0.0, 0.0, 0.0, 0.0, 0.0, 0.0, 0.0, 0.0, 0.0, 0.6, 0.0, 0.4, 0.0, 0.4, 0.0, 0.6, 0.0, 0.8, 0.0, 0.8, 0.0, 0.8, 0.0, 0.8, 0.0, 0.0, 0.0, 0.0, 0.0, 0.0, 0.0, 0.0, 0.0, 0.4, 0.0, 0.2, 0.0, 0.2, 0.0, 0.4, 0.0, 0.0, 0.0, 0.0, 0.0, 0.0, 0.0, 0.0, 0.0, 2.98e-08, 0.0, 2.98e-08, 0.0, 2.98e-08, 0.0, 2.98e-08, 0.0, 2.98e-08, 0.0, 2.98e-08, 0.0, 2.98e-08, 0.0, 2.98e-08, 0.0, 0.0, 0.0, 0.0, 0.0, 0.0, 0.0, 0.0, 0.0, 2.98e-08, 0.0, 2.98e-08, 0.0, 2.98e-08, 0.0, 2.98e-08, 0.0, 0.0, 0.0, 0.0, 0.0, 0.0, 0.0, 0.0, 0.0, 0.0, 0.0, 0.0, 0.0, 0.0, 0.0, 0.8, 0.0, 0.6, 0.0, 0.6, 0.0, 0.8, 0.0, 0.0, 0.0, 0.0, 0.0, 0.0, 0.0, 0.0, 0.0, 0.0, 0.0, 0.0, 0.0, 0.0, 0.0, 0.0, 0.0, 0.8, 0.0, 0.8, 0.0, 0.8, 0.0, 0.8, 0.0, 0.0, 0.0, 0.0, 0.0, 0.0, 0.0, 0.0, 0.0, 0.6, 0.0, 0.4, 0.0, 0.4, 0.0, 0.6, 0.0, 0.8, 0.0, 0.8, 0.0, 0.8, 0.0, 0.8, 0.0, 0.0, 0.0, 0.0, 0.0, 0.0, 0.0, 0.0, 0.0, 0.4, 0.0, 0.4, 0.0, 0.4, 0.0, 0.4, 0.0, 0.2, 0.0, 0.2, 0.0, 0.2, 0.0, 0.2, 0.0, 0.0, 0.0, 0.0, 0.0, 0.0, 0.0, 0.0, 0.0, 0.6, 0.0, 0.4, 0.0, 0.4, 0.0, 0.6, 0.0, 0.2, 0.0, 0.2, 0.0, 0.2, 0.0, 0.2, 0.0, 0.0, 0.0, 0.0, 0.0, 0.0, 0.0, 0.0, 0.0, 0.0, 0.0, 0.0, 0.0, 0.0, 0.0, 0.0, 0.0, 0.4, 0.0, 0.4, 0.0, 0.4, 0.0, 0.4, 0.0, 0.2, 0.0, 0.2, 0.0, 0.2, 0.0, 0.2, 0.0, 0.8, 0.0, 0.6, 0.0, 0.6, 0.0, 0.8, 0.0, 0.0, 0.0, 0.0, 0.0, 0.0, 0.0, 0.0, 0.0, 0.6, 0.0, 0.4, 0.0, 0.4, 0.0, 0.6, 0.0, 0.0, 0.0, 0.0, 0.0, 0.0, 0.0, 0.0, 0.0, 0.8, 0.0, 0.8, 0.0, 0.8, 0.0, 0.8, 0.0, 0.8, 0.0, 0.6, 0.0, 0.6, 0.0, 0.8, 0.0, 0.0, 0.0, 0.0, 0.0, 0.0, 0.0, 0.0, 0.0, 0.2, 0.0, 0.2, 0.0, 0.2, 0.0, 0.2, 0.0, 0.0, 0.0, 0.0, 0.0, 0.0, 0.0, 0.0, 0.0, 0.2, 0.0, 2.98e-08, 0.0, 2.98e-08, 0.0, 0.2, 0.0, 0.0, 0.0, 0.0, 0.0, 0.0, 0.0, 0.0, 0.0, 0.0, 0.0, 0.0, 0.0, 0.0, 0.0, 0.0, 0.0, 0.0, 0.0, 0.0, 0.0, 0.0, 0.0, 0.0, 0.0, 0.2, 0.0, 0.2, 0.0, 0.2, 0.0, 0.2, 0.0, 0.0, 0.0, 0.0, 0.0, 0.0, 0.0, 0.0, 0.0, 0.0, 0.0, 0.0, 0.0, 0.0, 0.0, 0.0, 0.0, 0.0, 0.0, 0.0, 0.0, 0.0, 0.0, 0.0, 0.0, 0.0, 0.0, 0.0, 0.0, 0.0, 0.0, 0.0, 0.0, 0.0, 0.0, 0.0, 0.0, 0.0, 0.0, 0.0, 0.0, 0.8, 0.0, 0.8, 0.0, 0.8, 0.0, 0.8, 0.0, 0.2, 0.0, 0.2, 0.0, 0.2, 0.0, 0.2, 0.0, 0.0, 0.0, 0.0, 0.0, 0.0, 0.0, 0.0, 0.0, 0.0, 0.0, 0.0, 0.0, 0.0, 0.0, 0.0, 0.0, 0.0, 0.0, 0.0, 0.0, 0.0, 0.0, 0.0, 0.0, 0.2, 0.0, 0.2, 0.0, 0.2, 0.0, 0.2, 0.0, 0.8, 0.0, 0.8, 0.0, 0.8, 0.0, 0.8, 0.0, 0.0, 0.0, 0.0, 0.0, 0.0, 0.0, 0.0, 0.0, 0.0, 0.0, 0.0, 0.0, 0.0, 0.0, 0.0, 0.0, 1.0, 0.0, 0.8, 0.0, 0.8, 0.0, 1.0, 0.0, 0.4, 0.0, 0.2, 0.0, 0.2, 0.0, 0.4, 0.0, 0.0, 0.0, 0.0, 0.0, 0.0, 0.0, 0.0, 0.0, 0.0, 0.0, 0.0, 0.0, 0.0, 0.0, 0.0, 0.0, 0.2, 0.0, 0.2, 0.0, 0.2, 0.0, 0.2, 0.0, 0.0, 0.0, 0.0, 0.0, 0.0, 0.0, 0.0, 0.0, 0.2, 0.0, 2.98e-08, 0.0, 2.98e-08, 0.0, 0.2, 0.0, 0.4, 0.0, 0.4, 0.0, 0.4, 0.0, 0.4, 0.0, 0.0, 0.0, 0.0, 0.0, 0.0, 0.0, 0.0, 0.0, 0.0, 0.0, 0.0, 0.0, 0.0, 0.0, 0.0, 0.0, 0.0, 0.0, 0.0, 0.0, 0.0, 0.0, 0.0, 0.0, 0.8, 0.0, 0.8, 0.0, 0.8, 0.0, 0.8, 0.0, 0.8, 0.0, 0.8, 0.0, 0.8, 0.0, 0.8, 0.0, 0.0, 0.0, 0.0, 0.0, 0.0, 0.0, 0.0, 0.0, 0.0, 0.0, 0.0, 0.0, 0.0, 0.0, 0.0, 0.0, 0.0, 0.0, 0.0, 0.0, 0.0, 0.0, 0.0, 0.0, 1.0, 0.0, 1.0, 0.0, 1.0, 0.0, 1.0, 0.0, 0.0, 0.0, 0.0, 0.0, 0.0, 0.0, 0.0, 0.0, 0.0, 0.0, 0.0, 0.0, 0.0, 0.0, 0.0, 0.0, 0.0, 0.0, 0.0, 0.0, 0.0, 0.0, 0.0, 0.0, 1.0, 0.0, 0.8, 0.0, 0.8, 0.0, 1.0, 0.0, 0.2, 0.0, 2.98e-08, 0.0, 2.98e-08, 0.0, 0.2, 0.0, 0.0, 0.0, 0.0, 0.0, 0.0, 0.0, 0.0, 0.0, 0.0, 0.0, 0.0, 0.0, 0.0, 0.0, 0.0, 0.0, 0.2, 0.0, 2.98e-08, 0.0, 2.98e-08, 0.0, 0.2, 0.0, 0.0, 0.0, 0.0, 0.0, 0.0, 0.0, 0.0, 0.0, 1.0, 0.0, 0.8, 0.0, 0.8, 0.0, 1.0, 0.0, 0.0, 0.0, 0.0, 0.0, 0.0, 0.0, 0.0, 0.0, 1.0, 0.0, 0.8, 0.0, 0.8, 0.0, 1.0, 0.0, 0.0, 0.0, 0.0, 0.0, 0.0, 0.0, 0.0, 0.0, 1.0, 0.0, 0.8, 0.0, 0.8, 0.0, 1.0, 0.0, 0.2, 0.0, 2.98e-08, 0.0, 2.98e-08, 0.0, 0.2, 0.0, 0.2, 0.0, 2.98e-08, 0.0, 2.98e-08, 0.0, 0.2, 0.0, 0.0, 0.0, 0.0, 0.0, 0.0, 0.0, 0.0, 0.0, 0.0, 0.0, 0.0, 0.0, 0.0, 0.0, 0.0, 0.0, 0.0, 0.0, 0.0, 0.0, 0.0, 0.0, 0.0, 0.0, 0.0, 0.0, 0.0, 0.0, 0.0, 0.0, 0.0, 0.0, 0.0, 0.0, 0.0, 0.0, 0.0, 0.0, 0.0, 0.0, 0.0, 0.0, 0.0, 0.0, 0.0, 0.0, 0.0, 0.0, 0.0, 0.0, 0.0, 0.0, 0.0, 0.0, 0.0, 0.0, 0.0, 0.0, 0.0, 0.0, 0.0, 0.0, 0.0, 0.0, 1.0, 0.0, 1.0, 0.0, 1.0, 0.0, 1.0, 0.0, 0.2, 0.0, 0.2, 0.0, 0.2, 0.0, 0.2, 0.0, 0.0, 0.0, 0.0, 0.0, 0.0, 0.0, 0.0, 0.0, 0.4, 0.0, 0.2, 0.0, 0.2, 0.0, 0.4, 0.0, 0.0, 0.0, 0.0, 0.0, 0.0, 0.0, 0.0, 0.0, 0.4, 0.0, 0.2, 0.0, 0.2, 0.0, 0.4, 0.0, 0.0, 0.0, 0.0, 0.0, 0.0, 0.0, 0.0, 0.0, 0.4, 0.0, 0.2, 0.0, 0.2, 0.0, 0.4, 0.0, 0.0, 0.0, 0.0, 0.0, 0.0, 0.0, 0.0, 0.0, 0.2, 0.0, 0.2, 0.0, 0.2, 0.0, 0.2, 0.0, 0.2, 0.0, 0.2, 0.0, 0.2, 0.0, 0.2, 0.0, 0.2, 0.0, 0.2, 0.0, 0.2, 0.0, 0.2, 0.0, 0.2, 0.0, 0.2, 0.0, 0.2, 0.0, 0.2, 0.0, 0.0, 0.0, 0.0, 0.0, 0.0, 0.0, 0.0, 0.0, 0.0, 0.0, 0.0, 0.0, 0.0, 0.0, 0.0, 0.0, 0.2, 0.0, 0.2, 0.0, 0.2, 0.0, 0.2, 0.0, 0.0, 0.0, 0.0, 0.0, 0.0, 0.0, 0.0, 0.0, 0.0, 0.0, 0.0, 0.0, 0.0, 0.0, 0.0, 0.0, 0.0, 0.0, 0.0, 0.0, 0.0, 0.0, 0.0, 0.0, 0.0, 0.0, 0.0, 0.0, 0.0, 0.0, 0.2, 0.0, 0.2, 0.0, 0.2, 0.0, 0.4, 0.0, 0.4, 0.0, 0.6, 0.0, 0.0, 0.0, 0.0, 0.0, 0.0, 0.0, 0.0, 0.0, 0.0, 0.0, 0.0, 0.0, 0.0, 0.0])
me_cylinder.materials.append(mat_blue)
me_cylinder.materials.append(mat_dark_blue)
me_cylinder.materials.append(mat_brown)
me_cylinder.update()
me_cylinder_002 = bpy.data.meshes.new('Cylinder.002')
me_cylinder_002.from_pydata([(0.08239, -0.0979, -0.7125), (0.001349, -0.06824, -0.006404), (0.1928, -0.2056, -0.7), (0.1077, -0.1212, -0.1209), (0.1114, -0.328, -0.684), (0.07597, -0.1542, -0.02301), (-0.04792, -0.2902, -0.6873), (-0.02754, -0.1716, 0.09037), (-0.06496, -0.1444, -0.7054), (-0.08602, -0.08242, 0.07383), (0.07912, -0.1731, -0.8194), (0.1312, -0.224, -0.8135), (0.0928, -0.2819, -0.8059), (0.01758, -0.264, -0.8074), (0.00953, -0.1951, -0.816), (0.07912, -0.1731, -0.8194), (0.1312, -0.224, -0.8135), (0.0928, -0.2819, -0.8059), (0.01758, -0.264, -0.8074), (0.00953, -0.1951, -0.816), (0.07705, -0.1723, -0.8126), (0.1292, -0.2232, -0.8067), (0.09073, -0.281, -0.7991), (0.01547, -0.2632, -0.8007), (0.007417, -0.1943, -0.8093), (0.1501, -0.1201, -0.8873), (0.2332, -0.2194, -0.822), (0.136, -0.3662, -0.8057), (-0.06704, -0.265, -0.8093), (-0.03898, -0.1113, -0.8786), (0.09702, -0.2019, -1.016), (0.1454, -0.2489, -1.009), (0.1097, -0.3027, -1.003), (0.03992, -0.2864, -1.006), (0.03246, -0.2225, -1.015), (0.09702, -0.2019, -1.016), (0.1454, -0.2489, -1.009), (0.1097, -0.3027, -1.003), (0.03992, -0.2864, -1.006), (0.03246, -0.2225, -1.015), (0.03246, -0.2225, -1.015), (0.03992, -0.2864, -1.006), (0.1097, -0.3027, -1.003), (0.1454, -0.2489, -1.009), (0.09702, -0.2019, -1.016), (0.06922, -0.2413, -1.018), (0.07219, -0.2668, -1.014), (0.09995, -0.2731, -1.012), (0.1141, -0.2516, -1.013), (0.0949, -0.2329, -1.017), (0.09702, -0.2019, -1.016), (0.1454, -0.2489, -1.009), (0.1097, -0.3027, -1.003), (0.03992, -0.2864, -1.006), (0.03246, -0.2225, -1.015), (0.09702, -0.2019, -1.016), (0.1454, -0.2489, -1.009), (0.1097, -0.3027, -1.003), (0.03992, -0.2864, -1.006), (0.03246, -0.2225, -1.015), (0.09702, -0.2019, -1.016), (0.1454, -0.2489, -1.009), (0.1097, -0.3027, -1.003), (0.03992, -0.2864, -1.006), (0.03246, -0.2225, -1.015), (0.0949, -0.2329, -1.017), (0.1141, -0.2516, -1.013), (0.09995, -0.2731, -1.012), (0.07219, -0.2668, -1.014), (0.06922, -0.2413, -1.018), (0.0949, -0.2329, -1.017), (0.1141, -0.2516, -1.013), (0.09995, -0.2731, -1.012), (0.07219, -0.2668, -1.014), (0.06922, -0.2413, -1.018), (0.05645, -0.2001, -1.014), (0.1073, -0.1997, -1.0), (0.06169, -0.3187, -1.006), (0.1126, -0.3174, -0.9926), (0.09703, -0.2252, -1.178), (0.1267, -0.2356, -1.166), (0.1159, -0.3423, -1.181), (0.1466, -0.3423, -1.173), (0.1751, -0.2681, -1.327), (0.1916, -0.2694, -1.318), (0.1626, -0.3424, -1.305), (0.1789, -0.3414, -1.296), (0.08466, -0.3294, -1.084), (0.1277, -0.3287, -1.073), (0.06813, -0.1828, -1.087), (0.1103, -0.1867, -1.071), (0.1048, -0.1702, -1.156), (0.08949, -0.1767, -1.166), (0.07224, -0.1662, -1.114), (0.09681, -0.1629, -1.105), (0.1422, -0.2068, -1.23), (0.121, -0.2021, -1.229), (0.1309, -0.1703, -1.226), (0.1208, -0.1734, -1.225), (0.1022, -0.1648, -1.154), (0.123, -0.2265, -1.166), (0.1094, -0.1757, -1.165), (0.142, -0.2067, -1.227), (0.1307, -0.1717, -1.224), (0.05722, -0.2597, -1.007), (0.1107, -0.2587, -0.9932), (0.1052, -0.287, -1.179), (0.1399, -0.2928, -1.169), (0.1713, -0.306, -1.322), (0.1876, -0.3058, -1.313), (0.1222, -0.2602, -1.069), (0.07412, -0.258, -1.085), (0.08153, -0.1983, -1.005), (0.0864, -0.32, -0.9956), (0.1326, -0.3484, -1.178), (0.1176, -0.235, -1.188), (0.172, -0.3432, -1.306), (0.1871, -0.2686, -1.33), (0.08675, -0.1727, -1.07), (0.1072, -0.3378, -1.078), (0.09667, -0.1679, -1.162), (0.08385, -0.1639, -1.109), (0.1321, -0.2046, -1.231), (0.1265, -0.1711, -1.227), (0.1868, -0.3075, -1.336), (0.08235, -0.2597, -0.9911)], [(15, 16), (16, 17), (17, 18), (18, 19), (19, 15), (91, 99)], [(0, 1, 3, 2), (2, 3, 5, 4), (4, 5, 7, 6), (6, 7, 9, 8), (8, 9, 1, 0), (6, 8, 14, 13), (2, 4, 12, 11), (8, 0, 10, 14), (0, 2, 11, 10), (4, 6, 13, 12), (23, 24, 29, 28), (21, 22, 27, 26), (24, 20, 25, 29), (22, 23, 28, 27), (20, 21, 26, 25), (29, 25, 30, 34), (27, 28, 33, 32), (25, 26, 31, 30), (28, 29, 34, 33), (26, 27, 32, 31), (39, 38, 53, 54), (32, 33, 41, 42), (38, 37, 52, 53), (31, 32, 42, 43), (37, 36, 51, 52), (34, 30, 44, 40), (35, 39, 54, 50), (30, 31, 43, 44), (36, 35, 50, 51), (33, 34, 40, 41), (54, 53, 63, 64), (42, 41, 58, 57), (53, 52, 62, 63), (43, 42, 57, 56), (52, 51, 61, 62), (40, 44, 55, 59), (50, 54, 64, 60), (44, 43, 56, 55), (51, 50, 60, 61), (41, 40, 59, 58), (58, 59, 45, 46), (62, 61, 71, 72), (57, 58, 46, 47), (60, 64, 74, 70), (61, 60, 70, 71), (56, 57, 47, 48), (64, 63, 73, 74), (59, 55, 49, 45), (63, 62, 72, 73), (55, 56, 48, 49), (49, 48, 66, 65), (46, 45, 69, 68), (48, 47, 67, 66), (45, 49, 65, 69), (47, 46, 68, 67), (65, 66, 71, 70), (68, 69, 74, 73), (66, 67, 72, 71), (69, 65, 70, 74), (67, 68, 73, 72), (125, 105, 78, 113), (119, 88, 82, 114), (115, 79, 83, 117), (118, 90, 76, 112), (111, 106, 79, 89), (110, 105, 76, 90), (124, 109, 84, 117), (106, 81, 85, 108), (107, 80, 84, 109), (114, 82, 86, 116), (107, 110, 90, 80), (104, 111, 89, 75), (118, 89, 93, 121), (113, 78, 88, 119), (120, 91, 94, 121), (120, 92, 98, 123), (80, 90, 94, 91), (89, 79, 92, 93), (122, 95, 97, 123), (92, 79, 96, 98), (115, 80, 95, 122), (97, 95, 102, 103), (100, 101, 103, 102), (80, 91, 101, 100), (95, 80, 100, 102), (91, 97, 103, 101), (77, 87, 111, 104), (82, 88, 110, 107), (82, 107, 109, 86), (79, 106, 108, 83), (116, 86, 109, 124), (88, 78, 105, 110), (87, 81, 106, 111), (112, 76, 105, 125), (75, 112, 125, 104), (85, 116, 124, 108), (79, 115, 122, 96), (96, 122, 123, 98), (91, 120, 123, 97), (92, 120, 121, 93), (77, 113, 119, 87), (90, 118, 121, 94), (81, 114, 116, 85), (108, 124, 117, 83), (89, 118, 112, 75), (80, 115, 117, 84), (87, 119, 114, 81), (104, 125, 113, 77)])
me_cylinder_002.polygons.foreach_set('material_index', [0, 0, 0, 0, 0, 0, 0, 0, 0, 0, 1, 1, 1, 1, 1, 1, 1, 1, 1, 1, 1, 1, 1, 1, 1, 1, 1, 1, 1, 1, 1, 1, 1, 1, 1, 1, 1, 1, 1, 1, 1, 1, 1, 1, 1, 1, 1, 1, 1, 1, 1, 1, 1, 1, 1, 1, 1, 1, 1, 1, 2, 2, 2, 2, 2, 2, 2, 2, 2, 2, 2, 2, 2, 2, 2, 2, 2, 2, 2, 2, 2, 2, 2, 2, 2, 2, 2, 2, 2, 2, 2, 2, 2, 2, 2, 2, 2, 2, 2, 2, 2, 2, 2, 2, 2, 2, 2, 2])
_uv = me_cylinder_002.uv_layers.new(name='UVMap')
_uv.uv.foreach_set('vector', [1.0, 0.0, 1.0, 1.0, 0.8, 1.0, 0.8, 0.0, 0.8, 0.0, 0.8, 1.0, 0.6, 1.0, 0.6, 0.0, 0.6, 0.0, 0.6, 1.0, 0.4, 1.0, 0.4, 0.0, 0.4, 0.0, 0.4, 1.0, 0.2, 1.0, 0.2, 0.0, 0.2, 0.0, 0.2, 1.0, 2.98e-08, 1.0, 2.98e-08, 0.0, 0.4, 0.0, 0.2, 0.0, 0.2, 0.0, 0.4, 0.0, 0.8, 0.0, 0.6, 0.0, 0.6, 0.0, 0.8, 0.0, 0.2, 0.0, 2.98e-08, 0.0, 2.98e-08, 0.0, 0.2, 0.0, 1.0, 0.0, 0.8, 0.0, 0.8, 0.0, 1.0, 0.0, 0.6, 0.0, 0.4, 0.0, 0.4, 0.0, 0.6, 0.0, 0.0, 0.0, 0.0, 0.0, 0.0, 0.0, 0.0, 0.0, 0.0, 0.0, 0.0, 0.0, 0.0, 0.0, 0.0, 0.0, 0.0, 0.0, 0.0, 0.0, 0.0, 0.0, 0.0, 0.0, 0.0, 0.0, 0.0, 0.0, 0.0, 0.0, 0.0, 0.0, 0.0, 0.0, 0.0, 0.0, 0.0, 0.0, 0.0, 0.0, 0.0, 0.0, 0.0, 0.0, 0.0, 0.0, 0.0, 0.0, 0.0, 0.0, 0.0, 0.0, 0.0, 0.0, 0.0, 0.0, 0.0, 0.0, 0.0, 0.0, 0.0, 0.0, 0.0, 0.0, 0.0, 0.0, 0.0, 0.0, 0.0, 0.0, 0.0, 0.0, 0.0, 0.0, 0.0, 0.0, 0.0, 0.0, 0.0, 0.0, 0.0, 0.0, 0.0, 0.0, 0.0, 0.0, 0.0, 0.0, 0.0, 0.0, 0.0, 0.0, 0.0, 0.0, 0.0, 0.0, 0.0, 0.0, 0.0, 0.0, 0.0, 0.0, 0.0, 0.0, 0.0, 0.0, 0.0, 0.0, 0.0, 0.0, 0.0, 0.0, 0.0, 0.0, 0.0, 0.0, 0.0, 0.0, 0.0, 0.0, 0.0, 0.0, 0.0, 0.0, 0.0, 0.0, 0.0, 0.0, 0.0, 0.0, 0.0, 0.0, 0.0, 0.0, 0.0, 0.0, 0.0, 0.0, 0.0, 0.0, 0.0, 0.0, 0.0, 0.0, 0.0, 0.0, 0.0, 0.0, 0.0, 0.0, 0.0, 0.0, 0.0, 0.0, 0.0, 0.0, 0.0, 0.0, 0.0, 0.0, 0.0, 0.0, 0.0, 0.0, 0.0, 0.0, 0.0, 0.0, 0.0, 0.0, 0.0, 0.0, 0.0, 0.0, 0.0, 0.0, 0.0, 0.0, 0.0, 0.0, 0.0, 0.0, 0.0, 0.0, 0.0, 0.0, 0.0, 0.0, 0.0, 0.0, 0.0, 0.0, 0.0, 0.0, 0.0, 0.0, 0.0, 0.0, 0.0, 0.0, 0.0, 0.0, 0.0, 0.0, 0.0, 0.0, 0.0, 0.0, 0.0, 0.0, 0.0, 0.0, 0.0, 0.0, 0.0, 0.0, 0.0, 0.0, 0.0, 0.0, 0.0, 0.0, 0.0, 0.0, 0.0, 0.0, 0.0, 0.0, 0.0, 0.0, 0.0, 0.0, 0.0, 0.0, 0.0, 0.0, 0.0, 0.0, 0.0, 0.0, 0.0, 0.0, 0.0, 0.0, 0.0, 0.0, 0.0, 0.0, 0.0, 0.0, 0.0, 0.0, 0.0, 0.0, 0.0, 0.0, 0.0, 0.0, 0.0, 0.0, 0.0, 0.0, 0.0, 0.0, 0.0, 0.0, 0.0, 0.0, 0.0, 0.0, 0.0, 0.0, 0.0, 0.0, 0.0, 0.0, 0.0, 0.0, 0.0, 0.0, 0.0, 0.0, 0.0, 0.0, 0.0, 0.0, 0.0, 0.0, 0.0, 0.0, 0.0, 0.0, 0.0, 0.0, 0.0, 0.0, 0.0, 0.0, 0.0, 0.0, 0.0, 0.0, 0.0, 0.0, 0.0, 0.0, 0.0, 0.0, 0.0, 0.0, 0.0, 0.0, 0.0, 0.0, 0.0, 0.0, 0.0, 0.0, 0.0, 0.0, 0.0, 0.0, 0.0, 0.0, 0.0, 0.0, 0.0, 0.0, 0.0, 0.0, 0.0, 0.0, 0.0, 0.0, 0.0, 0.0, 0.0, 0.0, 0.0, 0.0, 0.0, 0.0, 0.0, 0.0, 0.0, 0.0, 0.0, 0.0, 0.0, 0.0, 0.0, 0.0, 0.0, 0.0, 0.0, 0.0, 0.0, 0.0, 0.0, 0.0, 0.0, 0.0, 0.0, 0.0, 0.0, 0.0, 0.0, 0.0, 0.0, 0.0, 0.0, 0.0, 0.0, 0.0, 0.0, 0.0, 0.0, 0.0, 0.0, 0.0, 0.0, 0.0, 0.0, 0.0, 0.0, 0.0, 0.0, 0.0, 0.0, 0.0, 0.0, 0.0, 0.0, 0.0, 0.0, 0.0, 0.0, 0.0, 0.0, 0.0, 0.5, 0.125, 0.625, 0.125, 0.625, 0.25, 0.5, 0.25, 0.5, 0.375, 0.625, 0.375, 0.625, 0.5, 0.5, 0.5, 0.5, 0.75, 0.375, 0.75, 0.375, 0.75, 0.5, 0.75, 0.5, 0.875, 0.625, 0.875, 0.625, 1.0, 0.5, 1.0, 0.25, 0.625, 0.375, 0.625, 0.375, 0.75, 0.25, 0.75, 0.75, 0.625, 0.875, 0.625, 0.875, 0.75, 0.75, 0.75, 0.5, 0.625, 0.625, 0.625, 0.625, 0.75, 0.5, 0.75, 0.375, 0.625, 0.375, 0.5, 0.375, 0.5, 0.375, 0.625, 0.625, 0.625, 0.625, 0.75, 0.625, 0.75, 0.625, 0.625, 0.5, 0.5, 0.625, 0.5, 0.625, 0.5, 0.5, 0.5, 0.625, 0.625, 0.75, 0.625, 0.75, 0.75, 0.625, 0.75, 0.125, 0.625, 0.25, 0.625, 0.25, 0.75, 0.125, 0.75, 0.5, 0.875, 0.375, 0.875, 0.375, 0.875, 0.5, 0.875, 0.5, 0.25, 0.625, 0.25, 0.625, 0.375, 0.5, 0.375, 0.5, 0.75, 0.625, 0.75, 0.625, 0.875, 0.5, 0.875, 0.5, 0.75, 0.375, 0.75, 0.375, 0.75, 0.5, 0.75, 0.625, 0.75, 0.75, 0.75, 0.75, 0.75, 0.625, 0.75, 0.25, 0.75, 0.375, 0.75, 0.375, 0.75, 0.25, 0.75, 0.5, 0.75, 0.625, 0.75, 0.625, 0.75, 0.5, 0.75, 0.375, 0.75, 0.375, 0.75, 0.375, 0.75, 0.375, 0.75, 0.5, 0.75, 0.625, 0.75, 0.625, 0.75, 0.5, 0.75, 0.625, 0.75, 0.625, 0.75, 0.625, 0.75, 0.625, 0.75, 0.625, 0.75, 0.625, 0.75, 0.625, 0.75, 0.625, 0.75, 0.625, 0.75, 0.625, 0.75, 0.625, 0.75, 0.625, 0.75, 0.625, 0.75, 0.625, 0.75, 0.625, 0.75, 0.625, 0.75, 0.625, 0.75, 0.625, 0.75, 0.625, 0.75, 0.625, 0.75, 0.125, 0.5, 0.25, 0.5, 0.25, 0.625, 0.125, 0.625, 0.625, 0.5, 0.75, 0.5, 0.75, 0.625, 0.625, 0.625, 0.625, 0.5, 0.625, 0.625, 0.625, 0.625, 0.625, 0.5, 0.375, 0.75, 0.375, 0.625, 0.375, 0.625, 0.375, 0.75, 0.5, 0.5, 0.625, 0.5, 0.625, 0.625, 0.5, 0.625, 0.75, 0.5, 0.875, 0.5, 0.875, 0.625, 0.75, 0.625, 0.25, 0.5, 0.375, 0.5, 0.375, 0.625, 0.25, 0.625, 0.5, 0.0, 0.625, 0.0, 0.625, 0.125, 0.5, 0.125, 0.375, 0.0, 0.5, 0.0, 0.5, 0.125, 0.375, 0.125, 0.375, 0.5, 0.5, 0.5, 0.5, 0.625, 0.375, 0.625, 0.375, 0.75, 0.5, 0.75, 0.5, 0.75, 0.375, 0.75, 0.375, 0.75, 0.5, 0.75, 0.5, 0.75, 0.375, 0.75, 0.625, 0.75, 0.5, 0.75, 0.5, 0.75, 0.625, 0.75, 0.375, 0.75, 0.5, 0.75, 0.5, 0.875, 0.375, 0.875, 0.375, 0.25, 0.5, 0.25, 0.5, 0.375, 0.375, 0.375, 0.625, 0.875, 0.5, 0.875, 0.5, 0.875, 0.625, 0.875, 0.375, 0.5, 0.5, 0.5, 0.5, 0.5, 0.375, 0.5, 0.375, 0.625, 0.5, 0.625, 0.5, 0.75, 0.375, 0.75, 0.375, 0.875, 0.5, 0.875, 0.5, 1.0, 0.375, 1.0, 0.625, 0.75, 0.5, 0.75, 0.5, 0.75, 0.625, 0.75, 0.375, 0.375, 0.5, 0.375, 0.5, 0.5, 0.375, 0.5, 0.375, 0.125, 0.5, 0.125, 0.5, 0.25, 0.375, 0.25])
me_cylinder_002.materials.append(mat_yellow)
me_cylinder_002.materials.append(mat_red)
me_cylinder_002.materials.append(mat_skin)
me_cylinder_002.update()
me_cube_002 = bpy.data.meshes.new('Cube.002')
me_cube_002.from_pydata([(-0.6701, -0.5513, -0.4971), (-0.7925, -0.5577, 0.9497), (-0.6485, 0.5846, -0.7236), (-0.8152, 0.699, 0.829), (-0.8774, -0.609, 0.1073), (-0.8844, 0.6768, -0.1107), (-0.5842, -0.3197, 1.245), (-0.6061, 0.36, 1.227), (0.0, 0.009475, 1.43), (0.0, -0.2972, 1.415), (-0.6831, -0.05887, -0.6674), (-0.9218, 0.02678, 0.9079), (0.0, 0.3209, 1.411), (-0.5483, 0.0125, 1.319), (-0.5375, 0.2617, 1.311), (-1.014, 0.01031, -0.03492), (-0.6589, 0.01512, 1.24), (-0.5187, -0.2433, 1.309), (0.0, 0.786, -0.8542), (0.0, 0.9995, 0.7725), (0.0, -0.6987, -0.5531), (0.0, -0.83, 0.9575), (0.0, -0.9349, 0.1178), (0.0, 1.064, -0.2612), (0.0, 0.5399, 1.283), (0.0, -0.4817, 1.315), (0.0, 0.001805, -0.8072), (-0.384, 0.7448, -0.839), (-0.4289, -0.7654, 0.962), (-0.4701, -0.8055, 0.122), (-0.3189, -0.4253, 1.291), (-0.2928, -0.2823, 1.365), (-0.3013, 0.009547, 1.383), (-0.4202, -0.02756, -0.8134), (-0.4495, 0.9421, 0.787), (-0.4086, -0.6166, -0.5705), (-0.48, 0.9575, -0.2361), (-0.3317, 0.471, 1.267), (-0.304, 0.3, 1.365), (-0.8147, 0.6504, -0.4622), (-0.8255, -0.5893, -0.2367), (-0.9074, -0.02912, -0.391), (0.0, 1.042, -0.5492), (0.0, -0.8739, -0.2394), (-0.4283, 0.9522, -0.5232), (-0.4534, -0.746, -0.2442), (-0.8647, -0.6047, 0.5316), (-0.8846, 0.6686, 0.3437), (-1.016, 0.01128, 0.4432), (0.0, -0.9217, 0.5337), (0.0, 0.9851, 0.1084), (-0.4842, 0.8834, 0.1384), (-0.4558, -0.8149, 0.5437), (-0.6782, -0.318, -0.5824), (0.0, -0.1431, 1.426), (-0.8717, -0.27, 0.9299), (-0.962, -0.3041, 0.03681), (-0.6315, -0.1546, 1.241), (-0.5356, -0.1199, 1.314), (0.0, -0.3586, -0.693), (-0.4136, -0.3315, -0.7029), (-0.2964, -0.1371, 1.376), (-0.881, -0.3158, -0.3123), (-0.9568, -0.3008, 0.4885), (-0.8836, 0.3643, 0.8689), (-0.9655, 0.3444, -0.07073), (-0.6432, 0.1896, 1.232), (-0.6667, 0.2723, -0.7005), (0.0, 0.1631, 1.425), (-0.5454, 0.1415, 1.315), (0.0, 0.398, -0.8513), (-0.3022, 0.1548, 1.377), (-0.4011, 0.3614, -0.842), (-0.8762, 0.3093, -0.4275), (-0.9666, 0.3421, 0.4008)], [], [(74, 64, 3, 47), (52, 28, 1, 46), (55, 1, 6, 57), (45, 29, 4, 40), (73, 65, 5, 39), (30, 25, 9, 31), (34, 3, 7, 37), (57, 6, 17, 58), (66, 16, 13, 69), (62, 56, 15, 41), (64, 11, 16, 66), (37, 7, 14, 38), (63, 55, 11, 48), (72, 70, 26, 33), (61, 58, 17, 31), (28, 21, 25, 30), (71, 69, 13, 32), (44, 36, 23, 42), (60, 59, 20, 35), (51, 34, 19, 50), (47, 3, 34, 51), (53, 60, 35, 0), (39, 5, 36, 44), (68, 71, 32, 8), (1, 28, 30, 6), (54, 61, 31, 9), (67, 72, 33, 10), (24, 37, 38, 12), (19, 34, 37, 24), (6, 30, 31, 17), (43, 22, 29, 45), (49, 21, 28, 52), (20, 43, 45, 35), (2, 39, 44, 27), (27, 44, 42, 18), (53, 62, 41, 10), (67, 73, 39, 2), (35, 45, 40, 0), (22, 49, 52, 29), (5, 47, 51, 36), (36, 51, 50, 23), (56, 63, 48, 15), (29, 52, 46, 4), (65, 74, 47, 5), (4, 46, 63, 56), (0, 40, 62, 53), (8, 32, 61, 54), (10, 33, 60, 53), (33, 26, 59, 60), (32, 13, 58, 61), (46, 1, 55, 63), (40, 4, 56, 62), (16, 57, 58, 13), (11, 55, 57, 16), (15, 48, 74, 65), (10, 41, 73, 67), (2, 27, 72, 67), (12, 38, 71, 68), (38, 14, 69, 71), (27, 18, 70, 72), (3, 64, 66, 7), (7, 66, 69, 14), (41, 15, 65, 73), (48, 11, 64, 74)])
_uv = me_cube_002.uv_layers.new(name='UVMap')
_uv.uv.foreach_set('vector', [0.5625, 0.1875, 0.625, 0.1875, 0.625, 0.25, 0.5625, 0.25, 0.5625, 0.9375, 0.625, 0.9375, 0.625, 1.0, 0.5625, 1.0, 0.625, 0.0625, 0.625, 0.0, 0.625, 0.0, 0.625, 0.0625, 0.4375, 0.9375, 0.5, 0.9375, 0.5, 1.0, 0.4375, 1.0, 0.4375, 0.1875, 0.5, 0.1875, 0.5, 0.25, 0.4375, 0.25, 0.625, 0.9375, 0.625, 0.875, 0.625, 0.875, 0.625, 0.9375, 0.625, 0.3125, 0.625, 0.25, 0.625, 0.25, 0.625, 0.3125, 0.625, 0.0625, 0.625, 0.0, 0.625, 0.0, 0.625, 0.0625, 0.625, 0.1875, 0.625, 0.125, 0.625, 0.125, 0.625, 0.1875, 0.4375, 0.0625, 0.5, 0.0625, 0.5, 0.125, 0.4375, 0.125, 0.625, 0.1875, 0.625, 0.125, 0.625, 0.125, 0.625, 0.1875, 0.625, 0.3125, 0.625, 0.25, 0.625, 0.25, 0.625, 0.3125, 0.5625, 0.0625, 0.625, 0.0625, 0.625, 0.125, 0.5625, 0.125, 0.1875, 0.5625, 0.25, 0.5625, 0.25, 0.625, 0.1875, 0.625, 0.8125, 0.6875, 0.875, 0.6875, 0.875, 0.75, 0.8125, 0.75, 0.625, 0.9375, 0.625, 0.875, 0.625, 0.875, 0.625, 0.9375, 0.8125, 0.5625, 0.875, 0.5625, 0.875, 0.625, 0.8125, 0.625, 0.4375, 0.3125, 0.5, 0.3125, 0.5, 0.375, 0.4375, 0.375, 0.1875, 0.6875, 0.25, 0.6875, 0.25, 0.75, 0.1875, 0.75, 0.5625, 0.3125, 0.625, 0.3125, 0.625, 0.375, 0.5625, 0.375, 0.5625, 0.25, 0.625, 0.25, 0.625, 0.3125, 0.5625, 0.3125, 0.125, 0.6875, 0.1875, 0.6875, 0.1875, 0.75, 0.125, 0.75, 0.4375, 0.25, 0.5, 0.25, 0.5, 0.3125, 0.4375, 0.3125, 0.75, 0.5625, 0.8125, 0.5625, 0.8125, 0.625, 0.75, 0.625, 0.625, 1.0, 0.625, 0.9375, 0.625, 0.9375, 0.625, 1.0, 0.75, 0.6875, 0.8125, 0.6875, 0.8125, 0.75, 0.75, 0.75, 0.125, 0.5625, 0.1875, 0.5625, 0.1875, 0.625, 0.125, 0.625, 0.625, 0.375, 0.625, 0.3125, 0.625, 0.3125, 0.625, 0.375, 0.625, 0.375, 0.625, 0.3125, 0.625, 0.3125, 0.625, 0.375, 0.625, 1.0, 0.625, 0.9375, 0.625, 0.9375, 0.625, 1.0, 0.4375, 0.875, 0.5, 0.875, 0.5, 0.9375, 0.4375, 0.9375, 0.5625, 0.875, 0.625, 0.875, 0.625, 0.9375, 0.5625, 0.9375, 0.375, 0.875, 0.4375, 0.875, 0.4375, 0.9375, 0.375, 0.9375, 0.375, 0.25, 0.4375, 0.25, 0.4375, 0.3125, 0.375, 0.3125, 0.375, 0.3125, 0.4375, 0.3125, 0.4375, 0.375, 0.375, 0.375, 0.375, 0.0625, 0.4375, 0.0625, 0.4375, 0.125, 0.375, 0.125, 0.375, 0.1875, 0.4375, 0.1875, 0.4375, 0.25, 0.375, 0.25, 0.375, 0.9375, 0.4375, 0.9375, 0.4375, 1.0, 0.375, 1.0, 0.5, 0.875, 0.5625, 0.875, 0.5625, 0.9375, 0.5, 0.9375, 0.5, 0.25, 0.5625, 0.25, 0.5625, 0.3125, 0.5, 0.3125, 0.5, 0.3125, 0.5625, 0.3125, 0.5625, 0.375, 0.5, 0.375, 0.5, 0.0625, 0.5625, 0.0625, 0.5625, 0.125, 0.5, 0.125, 0.5, 0.9375, 0.5625, 0.9375, 0.5625, 1.0, 0.5, 1.0, 0.5, 0.1875, 0.5625, 0.1875, 0.5625, 0.25, 0.5, 0.25, 0.5, 0.0, 0.5625, 0.0, 0.5625, 0.0625, 0.5, 0.0625, 0.375, 0.0, 0.4375, 0.0, 0.4375, 0.0625, 0.375, 0.0625, 0.75, 0.625, 0.8125, 0.625, 0.8125, 0.6875, 0.75, 0.6875, 0.125, 0.625, 0.1875, 0.625, 0.1875, 0.6875, 0.125, 0.6875, 0.1875, 0.625, 0.25, 0.625, 0.25, 0.6875, 0.1875, 0.6875, 0.8125, 0.625, 0.875, 0.625, 0.875, 0.6875, 0.8125, 0.6875, 0.5625, 0.0, 0.625, 0.0, 0.625, 0.0625, 0.5625, 0.0625, 0.4375, 0.0, 0.5, 0.0, 0.5, 0.0625, 0.4375, 0.0625, 0.625, 0.125, 0.625, 0.0625, 0.625, 0.0625, 0.625, 0.125, 0.625, 0.125, 0.625, 0.0625, 0.625, 0.0625, 0.625, 0.125, 0.5, 0.125, 0.5625, 0.125, 0.5625, 0.1875, 0.5, 0.1875, 0.375, 0.125, 0.4375, 0.125, 0.4375, 0.1875, 0.375, 0.1875, 0.125, 0.5, 0.1875, 0.5, 0.1875, 0.5625, 0.125, 0.5625, 0.75, 0.5, 0.8125, 0.5, 0.8125, 0.5625, 0.75, 0.5625, 0.8125, 0.5, 0.875, 0.5, 0.875, 0.5625, 0.8125, 0.5625, 0.1875, 0.5, 0.25, 0.5, 0.25, 0.5625, 0.1875, 0.5625, 0.625, 0.25, 0.625, 0.1875, 0.625, 0.1875, 0.625, 0.25, 0.625, 0.25, 0.625, 0.1875, 0.625, 0.1875, 0.625, 0.25, 0.4375, 0.125, 0.5, 0.125, 0.5, 0.1875, 0.4375, 0.1875, 0.5625, 0.125, 0.625, 0.125, 0.625, 0.1875, 0.5625, 0.1875])
me_cube_002.materials.append(mat_skin)
me_cube_002.update()
me_cylinder_003 = bpy.data.meshes.new('Cylinder.003')
me_cylinder_003.from_pydata([(5.221e-11, 0.8351, -2.384), (1.014e-09, 1.616, 0.7221), (0.6554, 0.3534, -2.377), (1.051, 0.9004, 0.8963), (0.4046, -0.4202, -2.374), (0.652, -0.2797, 1.131), (-0.4046, -0.4202, -2.374), (-0.652, -0.2797, 1.131), (-0.6554, 0.3534, -2.377), (-1.051, 0.9004, 0.8963), (5.221e-11, 0.8351, -2.384), (0.6554, 0.3534, -2.377), (0.4046, -0.4202, -2.374), (-0.4046, -0.4202, -2.374), (-0.6554, 0.3534, -2.377)], [], [(0, 1, 3, 2), (2, 3, 5, 4), (4, 5, 7, 6), (6, 7, 9, 8), (8, 9, 1, 0), (8, 0, 10, 14), (0, 2, 11, 10), (4, 6, 13, 12), (6, 8, 14, 13), (2, 4, 12, 11)])
_uv = me_cylinder_003.uv_layers.new(name='UVMap')
_uv.uv.foreach_set('vector', [1.0, 0.5, 1.0, 1.0, 0.8, 1.0, 0.8, 0.5, 0.8, 0.5, 0.8, 1.0, 0.6, 1.0, 0.6, 0.5, 0.6, 0.5, 0.6, 1.0, 0.4, 1.0, 0.4, 0.5, 0.4, 0.5, 0.4, 1.0, 0.2, 1.0, 0.2, 0.5, 0.2, 0.5, 0.2, 1.0, 2.98e-08, 1.0, 2.98e-08, 0.5, 0.2, 0.5, 2.98e-08, 0.5, 2.98e-08, 0.5, 0.2, 0.5, 1.0, 0.5, 0.8, 0.5, 0.8, 0.5, 1.0, 0.5, 0.6, 0.5, 0.4, 0.5, 0.4, 0.5, 0.6, 0.5, 0.4, 0.5, 0.2, 0.5, 0.2, 0.5, 0.4, 0.5, 0.8, 0.5, 0.6, 0.5, 0.6, 0.5, 0.8, 0.5])
me_cylinder_003.materials.append(mat_skin)
me_cylinder_003.update()
me_cube_004 = bpy.data.meshes.new('Cube.004')
me_cube_004.from_pydata([(-0.3574, -0.2128, -1.36), (-0.9522, -0.593, 1.069), (-0.35, 0.2937, -1.189), (-0.9408, -0.08152, 1.203), (0.8965, -0.1155, -1.59), (0.783, -0.6999, 1.189), (0.8819, 0.3914, -1.415), (0.7743, -0.1888, 1.32), (-0.6953, -0.3478, -0.6881), (-0.8941, -0.481, 0.1934), (-0.9098, 0.0418, 0.335), (-0.7165, 0.1705, -0.5173), (0.9894, -0.0003075, 0.5495), (1.126, 0.2027, -0.7428), (0.9752, -0.5223, 0.4037), (1.114, -0.3162, -0.9104), (0.5086, 0.3702, -1.663), (0.1844, 0.3347, -1.497), (-0.3523, -0.1257, 1.554), (0.2752, -0.1645, 1.558), (0.171, -0.1898, -1.631), (0.521, -0.1549, -1.797), (0.2875, -0.6804, 1.376), (-0.3577, -0.6422, 1.366), (0.5662, -0.3611, -0.8761), (-0.05366, -0.3721, -0.7772), (0.4308, -0.5434, 0.3432), (-0.2581, -0.529, 0.2701), (0.2233, -0.05197, 0.963), (0.1662, 0.2622, -0.9595), (-0.1703, 0.2364, -0.7661), (-0.4009, 0.1588, -0.3431), (-0.4265, 0.1823, -0.3502), (-0.185, 0.2637, -0.7937), (0.1683, 0.2906, -0.9958), (0.2279, -0.03854, 1.019), (0.5573, -0.05509, 0.8628), (0.7892, 0.2035, -0.5), (0.6278, 0.3284, -0.9424), (-0.5755, 0.01597, 0.7858), (-0.5538, 0.09746, 0.2119), (0.6984, 0.06971, 0.3548), (0.3813, 0.3139, -1.106), (-0.1861, -0.01296, 1.016), (0.5374, -0.06736, 0.8136), (0.7586, 0.1791, -0.4852), (0.605, 0.2979, -0.908), (-0.5422, 0.0002157, 0.74), (-0.5225, 0.07785, 0.1933), (0.6726, 0.05136, 0.3285), (0.3701, 0.2845, -1.064), (-0.1717, -0.02755, 0.9605), (-0.29, -0.1713, -0.4007), (-0.1193, -0.1009, -0.7442), (0.1505, -0.09096, -0.8802), (0.2095, -0.3403, 0.648), (0.463, -0.3497, 0.5572), (0.6297, -0.1552, -0.5139), (0.5208, -0.05115, -0.8619), (-0.4232, -0.2951, 0.496), (-0.3909, -0.2389, 0.04698), (0.559, -0.2599, 0.1542), (0.3478, -0.1826, -0.4933), (0.28, -0.2739, 0.1173), (0.328, -0.07327, -0.9645), (-0.1183, -0.3209, 0.6432), (0.03737, -0.1881, -0.4437), (-0.06503, -0.2667, 0.08071)], [], [(9, 1, 3, 10), (2, 11, 32, 33), (12, 7, 5, 14), (27, 23, 1, 9), (16, 6, 4, 21), (18, 3, 1, 23), (20, 25, 8, 0), (25, 27, 9, 8), (6, 13, 15, 4), (13, 12, 14, 15), (3, 18, 43, 39), (13, 6, 38, 37), (0, 8, 11, 2), (8, 9, 10, 11), (7, 12, 41, 36), (16, 17, 34, 42), (19, 7, 36, 35), (11, 10, 40, 32), (15, 14, 26, 24), (24, 26, 27, 25), (4, 15, 24, 21), (21, 24, 25, 20), (7, 19, 22, 5), (19, 18, 23, 22), (2, 17, 20, 0), (17, 16, 21, 20), (14, 5, 22, 26), (26, 22, 23, 27), (6, 16, 42, 38), (17, 2, 33, 34), (40, 39, 47, 48), (41, 37, 45, 49), (33, 32, 31, 30), (38, 42, 50, 46), (37, 38, 46, 45), (43, 35, 28, 51), (36, 41, 49, 44), (35, 36, 44, 28), (39, 43, 51, 47), (12, 13, 37, 41), (18, 19, 35, 43), (10, 3, 39, 40), (50, 29, 54, 64), (48, 47, 59, 60), (49, 45, 57, 61), (30, 31, 52, 53), (46, 50, 64, 58), (45, 46, 58, 57), (51, 28, 55, 65), (44, 49, 61, 56), (28, 44, 56, 55), (42, 34, 29, 50), (34, 33, 30, 29), (32, 40, 48, 31), (63, 55, 56, 61), (64, 62, 57, 58), (62, 63, 61, 57), (52, 60, 67, 66), (66, 67, 63, 62), (53, 52, 66, 54), (54, 66, 62, 64), (60, 59, 65, 67), (67, 65, 55, 63), (29, 30, 53, 54), (31, 48, 60, 52), (47, 51, 65, 59)])
_uv = me_cube_004.uv_layers.new(name='UVMap')
_uv.uv.foreach_set('vector', [0.5417, 0.0, 0.625, 0.0, 0.625, 0.25, 0.5417, 0.25, 0.375, 0.25, 0.4583, 0.25, 0.4583, 0.25, 0.375, 0.25, 0.5417, 0.5, 0.625, 0.5, 0.625, 0.75, 0.5417, 0.75, 0.5417, 0.9167, 0.625, 0.9167, 0.625, 1.0, 0.5417, 1.0, 0.2917, 0.5, 0.375, 0.5, 0.375, 0.75, 0.2917, 0.75, 0.7917, 0.5, 0.875, 0.5, 0.875, 0.75, 0.7917, 0.75, 0.375, 0.9167, 0.4583, 0.9167, 0.4583, 1.0, 0.375, 1.0, 0.4583, 0.9167, 0.5417, 0.9167, 0.5417, 1.0, 0.4583, 1.0, 0.375, 0.5, 0.4583, 0.5, 0.4583, 0.75, 0.375, 0.75, 0.4583, 0.5, 0.5417, 0.5, 0.5417, 0.75, 0.4583, 0.75, 0.875, 0.5, 0.7917, 0.5, 0.7917, 0.5, 0.875, 0.5, 0.4583, 0.5, 0.375, 0.5, 0.375, 0.5, 0.4583, 0.5, 0.375, 0.0, 0.4583, 0.0, 0.4583, 0.25, 0.375, 0.25, 0.4583, 0.0, 0.5417, 0.0, 0.5417, 0.25, 0.4583, 0.25, 0.625, 0.5, 0.5417, 0.5, 0.5417, 0.5, 0.625, 0.5, 0.2917, 0.5, 0.2083, 0.5, 0.2083, 0.5, 0.2917, 0.5, 0.7083, 0.5, 0.625, 0.5, 0.625, 0.5, 0.7083, 0.5, 0.4583, 0.25, 0.5417, 0.25, 0.5417, 0.25, 0.4583, 0.25, 0.4583, 0.75, 0.5417, 0.75, 0.5417, 0.8333, 0.4583, 0.8333, 0.4583, 0.8333, 0.5417, 0.8333, 0.5417, 0.9167, 0.4583, 0.9167, 0.375, 0.75, 0.4583, 0.75, 0.4583, 0.8333, 0.375, 0.8333, 0.375, 0.8333, 0.4583, 0.8333, 0.4583, 0.9167, 0.375, 0.9167, 0.625, 0.5, 0.7083, 0.5, 0.7083, 0.75, 0.625, 0.75, 0.7083, 0.5, 0.7917, 0.5, 0.7917, 0.75, 0.7083, 0.75, 0.125, 0.5, 0.2083, 0.5, 0.2083, 0.75, 0.125, 0.75, 0.2083, 0.5, 0.2917, 0.5, 0.2917, 0.75, 0.2083, 0.75, 0.5417, 0.75, 0.625, 0.75, 0.625, 0.8333, 0.5417, 0.8333, 0.5417, 0.8333, 0.625, 0.8333, 0.625, 0.9167, 0.5417, 0.9167, 0.375, 0.5, 0.2917, 0.5, 0.2917, 0.5, 0.375, 0.5, 0.2083, 0.5, 0.125, 0.5, 0.125, 0.5, 0.2083, 0.5, 0.5417, 0.25, 0.625, 0.25, 0.625, 0.25, 0.5417, 0.25, 0.5417, 0.5, 0.4583, 0.5, 0.4583, 0.5, 0.5417, 0.5, 0.375, 0.25, 0.4583, 0.25, 0.4583, 0.25, 0.375, 0.25, 0.375, 0.5, 0.2917, 0.5, 0.2917, 0.5, 0.375, 0.5, 0.4583, 0.5, 0.375, 0.5, 0.375, 0.5, 0.4583, 0.5, 0.7917, 0.5, 0.7083, 0.5, 0.7083, 0.5, 0.7917, 0.5, 0.625, 0.5, 0.5417, 0.5, 0.5417, 0.5, 0.625, 0.5, 0.7083, 0.5, 0.625, 0.5, 0.625, 0.5, 0.7083, 0.5, 0.875, 0.5, 0.7917, 0.5, 0.7917, 0.5, 0.875, 0.5, 0.5417, 0.5, 0.4583, 0.5, 0.4583, 0.5, 0.5417, 0.5, 0.7917, 0.5, 0.7083, 0.5, 0.7083, 0.5, 0.7917, 0.5, 0.5417, 0.25, 0.625, 0.25, 0.625, 0.25, 0.5417, 0.25, 0.2917, 0.5, 0.2083, 0.5, 0.2083, 0.5, 0.2917, 0.5, 0.5417, 0.25, 0.625, 0.25, 0.625, 0.25, 0.5417, 0.25, 0.5417, 0.5, 0.4583, 0.5, 0.4583, 0.5, 0.5417, 0.5, 0.375, 0.25, 0.4583, 0.25, 0.4583, 0.25, 0.375, 0.25, 0.375, 0.5, 0.2917, 0.5, 0.2917, 0.5, 0.375, 0.5, 0.4583, 0.5, 0.375, 0.5, 0.375, 0.5, 0.4583, 0.5, 0.7917, 0.5, 0.7083, 0.5, 0.7083, 0.5, 0.7917, 0.5, 0.625, 0.5, 0.5417, 0.5, 0.5417, 0.5, 0.625, 0.5, 0.7083, 0.5, 0.625, 0.5, 0.625, 0.5, 0.7083, 0.5, 0.2917, 0.5, 0.2083, 0.5, 0.2083, 0.5, 0.2917, 0.5, 0.2083, 0.5, 0.125, 0.5, 0.125, 0.5, 0.2083, 0.5, 0.4583, 0.25, 0.5417, 0.25, 0.5417, 0.25, 0.4583, 0.25, 0.5417, 0.4167, 0.625, 0.4167, 0.625, 0.5, 0.5417, 0.5, 0.375, 0.4167, 0.4583, 0.4167, 0.4583, 0.5, 0.375, 0.5, 0.4583, 0.4167, 0.5417, 0.4167, 0.5417, 0.5, 0.4583, 0.5, 0.4583, 0.25, 0.5417, 0.25, 0.5417, 0.3333, 0.4583, 0.3333, 0.4583, 0.3333, 0.5417, 0.3333, 0.5417, 0.4167, 0.4583, 0.4167, 0.375, 0.25, 0.4583, 0.25, 0.4583, 0.3333, 0.375, 0.3333, 0.375, 0.3333, 0.4583, 0.3333, 0.4583, 0.4167, 0.375, 0.4167, 0.5417, 0.25, 0.625, 0.25, 0.625, 0.3333, 0.5417, 0.3333, 0.5417, 0.3333, 0.625, 0.3333, 0.625, 0.4167, 0.5417, 0.4167, 0.2083, 0.5, 0.125, 0.5, 0.125, 0.5, 0.2083, 0.5, 0.4583, 0.25, 0.5417, 0.25, 0.5417, 0.25, 0.4583, 0.25, 0.875, 0.5, 0.7917, 0.5, 0.7917, 0.5, 0.875, 0.5])
me_cube_004.materials.append(mat_skin)
me_cube_004.update()
me_cube_005 = bpy.data.meshes.new('Cube.005')
me_cube_005.from_pydata([(-0.5555, -1.236, -1.79), (-1.067, -0.7195, 1.085), (-0.9428, 0.9276, 0.3164), (-1.063, -0.7741, 0.01685), (-0.9511, -0.4048, 1.385), (-0.9979, 0.5779, 1.031), (0.0, 0.05795, 1.699), (0.0, -0.3367, 1.698), (-1.254, -0.005702, 0.7001), (0.0, 0.5694, 1.631), (-0.8866, 0.04467, 1.454), (-0.8658, 0.4378, 1.371), (-1.294, 0.02169, 0.1912), (-1.092, 0.01593, 1.211), (-0.8491, -0.2799, 1.488), (0.0, 1.318, 0.8501), (-0.9995, -0.5508, -2.146), (0.0, -1.075, 1.328), (0.0, -1.185, 0.08953), (0.0, 1.255, 1.2), (0.0, -0.6115, 1.602), (-0.5322, -0.9996, 1.328), (-0.554, -1.048, 0.07183), (-0.4967, -0.5451, 1.57), (-0.4892, -0.3195, 1.634), (-0.4773, 0.06923, 1.644), (-0.5378, 1.281, 0.4144), (-1.092, -0.2866, -1.646), (-0.4205, 1.169, 1.165), (-0.4929, 0.5691, 1.533), (-0.998, -0.7982, -0.5424), (0.0, -1.15, -0.4469), (-0.5288, -1.021, -0.4855), (-1.086, -0.7786, 0.5357), (-1.268, -0.01986, 0.3165), (0.0, -1.187, 0.64), (-0.5388, -1.072, 0.6304), (-0.5288, -1.156, -1.194), (0.0, -0.1218, 1.71), (-1.265, -0.335, 0.9426), (-1.221, -0.3768, 0.05038), (-1.059, -0.1869, 1.282), (-0.8799, -0.1212, 1.466), (0.0, -1.285, -1.156), (-0.998, -0.9335, -1.251), (-0.4856, -0.1135, 1.644), (-1.092, -0.132, -0.836), (-1.238, -0.3642, 0.4276), (-1.144, 0.3328, 0.5236), (-1.076, 0.246, 1.078), (0.0, 0.259, 1.674), (-0.863, 0.2221, 1.431), (-0.455, 0.2679, 1.62), (-1.214, 0.09593, 0.2758), (0.0, -1.312, -1.666), (-0.9252, -1.061, -1.835), (-0.5555, -1.236, -1.79), (-0.9995, -0.5508, -2.146), (0.0, -1.338, -1.76), (-0.9252, -1.061, -1.835), (-0.5873, -1.267, -2.645), (-0.8126, -0.9194, -2.826), (0.0, -1.319, -2.63), (-0.7749, -1.178, -2.668), (-0.5003, -1.301, -3.145), (-0.7341, -1.088, -3.202), (0.0, -1.33, -3.086), (-0.69, -1.224, -3.174), (-0.9831, 0.7018, 0.5725), (-1.054, 0.3637, 0.516), (-1.018, 0.5327, 0.5442), (-1.022, 0.591, -0.09877), (-1.072, 0.2789, 0.0125), (-1.047, 0.3937, -0.02381), (-1.143, 0.4559, -0.4458), (-1.159, 0.2239, -0.4102), (-1.151, 0.3399, -0.41), (-1.16, 0.4022, -0.7205), (-1.18, 0.2255, -0.6096), (-1.17, 0.3138, -0.6651), (-1.163, 0.2818, -0.924), (-1.177, 0.1383, -0.8929), (-1.17, 0.2101, -0.9084), (-1.165, 0.2016, -1.17), (-1.175, 0.08608, -1.158), (-1.17, 0.1438, -1.164), (-1.165, 0.1295, -1.401), (-1.174, 0.03648, -1.425), (-1.17, 0.083, -1.413), (-1.167, 0.2333, -1.738), (-1.173, 0.1724, -1.754), (-1.17, 0.2029, -1.746)], [], [(36, 21, 1, 33), (39, 1, 4, 41), (32, 22, 3, 30), (23, 20, 7, 24), (26, 2, 5, 28), (41, 4, 14, 42), (49, 13, 10, 51), (48, 8, 13, 49), (28, 5, 11, 29), (47, 39, 8, 34), (45, 42, 14, 24), (21, 17, 20, 23), (52, 51, 10, 25), (30, 46, 27, 44), (43, 37, 0, 54), (50, 52, 25, 6), (1, 21, 23, 4), (38, 45, 24, 7), (19, 28, 29, 9), (15, 26, 28, 19), (4, 23, 24, 14), (31, 18, 22, 32), (35, 17, 21, 36), (32, 30, 44, 37), (31, 32, 37, 43), (18, 35, 36, 22), (40, 47, 34, 12), (22, 36, 33, 3), (3, 33, 47, 40), (37, 44, 55, 0), (6, 25, 45, 38), (25, 10, 42, 45), (33, 1, 39, 47), (30, 3, 40, 46), (13, 41, 42, 10), (8, 39, 41, 13), (9, 29, 52, 50), (29, 11, 51, 52), (2, 48, 49, 5), (5, 49, 51, 11), (34, 8, 48, 53), (12, 34, 53), (44, 27, 16, 55), (0, 55, 59, 56), (54, 0, 56, 58), (55, 16, 57, 59), (56, 59, 63, 60), (58, 56, 60, 62), (59, 57, 61, 63), (60, 63, 67, 64), (62, 60, 64, 66), (63, 61, 65, 67), (70, 73, 72, 69), (68, 71, 73, 70), (73, 76, 75, 72), (71, 74, 76, 73), (76, 79, 78, 75), (74, 77, 79, 76), (75, 74, 76), (78, 79, 82, 81), (79, 77, 80, 82), (81, 82, 85, 84), (82, 80, 83, 85), (84, 85, 88, 87), (85, 83, 86, 88), (87, 88, 91, 90), (88, 86, 89, 91)])
_uv = me_cube_005.uv_layers.new(name='UVMap')
_uv.uv.foreach_set('vector', [0.5625, 0.9375, 0.625, 0.9375, 0.625, 1.0, 0.5625, 1.0, 0.625, 0.0625, 0.625, 0.0, 0.625, 0.0, 0.625, 0.0625, 0.4375, 0.9375, 0.5, 0.9375, 0.5, 1.0, 0.4375, 1.0, 0.625, 0.9375, 0.625, 0.875, 0.625, 0.875, 0.625, 0.9375, 0.625, 0.3125, 0.625, 0.25, 0.625, 0.25, 0.625, 0.3125, 0.625, 0.0625, 0.625, 0.0, 0.625, 0.0, 0.625, 0.0625, 0.625, 0.1875, 0.625, 0.125, 0.625, 0.125, 0.625, 0.1875, 0.625, 0.1875, 0.625, 0.125, 0.625, 0.125, 0.625, 0.1875, 0.625, 0.3125, 0.625, 0.25, 0.625, 0.25, 0.625, 0.3125, 0.5625, 0.0625, 0.625, 0.0625, 0.625, 0.125, 0.5625, 0.125, 0.8125, 0.6875, 0.875, 0.6875, 0.875, 0.75, 0.8125, 0.75, 0.625, 0.9375, 0.625, 0.875, 0.625, 0.875, 0.625, 0.9375, 0.8125, 0.5625, 0.875, 0.5625, 0.875, 0.625, 0.8125, 0.625, 0.4375, 0.0, 0.4375, 0.0625, 0.4375, 0.0625, 0.4375, 0.0, 0.4375, 0.875, 0.4375, 0.9375, 0.4375, 0.9375, 0.4375, 0.875, 0.75, 0.5625, 0.8125, 0.5625, 0.8125, 0.625, 0.75, 0.625, 0.625, 1.0, 0.625, 0.9375, 0.625, 0.9375, 0.625, 1.0, 0.75, 0.6875, 0.8125, 0.6875, 0.8125, 0.75, 0.75, 0.75, 0.625, 0.375, 0.625, 0.3125, 0.625, 0.3125, 0.625, 0.375, 0.625, 0.375, 0.625, 0.3125, 0.625, 0.3125, 0.625, 0.375, 0.625, 1.0, 0.625, 0.9375, 0.625, 0.9375, 0.625, 1.0, 0.4375, 0.875, 0.5, 0.875, 0.5, 0.9375, 0.4375, 0.9375, 0.5625, 0.875, 0.625, 0.875, 0.625, 0.9375, 0.5625, 0.9375, 0.4375, 0.9375, 0.4375, 1.0, 0.4375, 1.0, 0.4375, 0.9375, 0.4375, 0.875, 0.4375, 0.9375, 0.4375, 0.9375, 0.4375, 0.875, 0.5, 0.875, 0.5625, 0.875, 0.5625, 0.9375, 0.5, 0.9375, 0.5, 0.0625, 0.5625, 0.0625, 0.5625, 0.125, 0.5, 0.125, 0.5, 0.9375, 0.5625, 0.9375, 0.5625, 1.0, 0.5, 1.0, 0.5, 0.0, 0.5625, 0.0, 0.5625, 0.0625, 0.5, 0.0625, 0.4375, 0.9375, 0.4375, 1.0, 0.4375, 1.0, 0.4375, 0.9375, 0.75, 0.625, 0.8125, 0.625, 0.8125, 0.6875, 0.75, 0.6875, 0.8125, 0.625, 0.875, 0.625, 0.875, 0.6875, 0.8125, 0.6875, 0.5625, 0.0, 0.625, 0.0, 0.625, 0.0625, 0.5625, 0.0625, 0.4375, 0.0, 0.5, 0.0, 0.5, 0.0625, 0.4375, 0.0625, 0.625, 0.125, 0.625, 0.0625, 0.625, 0.0625, 0.625, 0.125, 0.625, 0.125, 0.625, 0.0625, 0.625, 0.0625, 0.625, 0.125, 0.75, 0.5, 0.8125, 0.5, 0.8125, 0.5625, 0.75, 0.5625, 0.8125, 0.5, 0.875, 0.5, 0.875, 0.5625, 0.8125, 0.5625, 0.625, 0.25, 0.625, 0.1875, 0.625, 0.1875, 0.625, 0.25, 0.625, 0.25, 0.625, 0.1875, 0.625, 0.1875, 0.625, 0.25, 0.5625, 0.125, 0.625, 0.125, 0.625, 0.1875, 0.5625, 0.1875, 0.5, 0.125, 0.5625, 0.125, 0.5625, 0.1875, 0.4375, 0.0, 0.4375, 0.0625, 0.4375, 0.0625, 0.4375, 0.0, 0.4375, 0.9375, 0.4375, 1.0, 0.4375, 1.0, 0.4375, 0.9375, 0.4375, 0.875, 0.4375, 0.9375, 0.4375, 0.9375, 0.4375, 0.875, 0.4375, 0.0, 0.4375, 0.0625, 0.4375, 0.0625, 0.4375, 0.0, 0.4375, 0.9375, 0.4375, 1.0, 0.4375, 1.0, 0.4375, 0.9375, 0.4375, 0.875, 0.4375, 0.9375, 0.4375, 0.9375, 0.4375, 0.875, 0.4375, 0.0, 0.4375, 0.0625, 0.4375, 0.0625, 0.4375, 0.0, 0.4375, 0.9375, 0.4375, 1.0, 0.4375, 1.0, 0.4375, 0.9375, 0.4375, 0.875, 0.4375, 0.9375, 0.4375, 0.9375, 0.4375, 0.875, 0.4375, 0.0, 0.4375, 0.0625, 0.4375, 0.0625, 0.4375, 0.0, 0.0, 0.0, 0.0, 0.0, 0.0, 0.0, 0.0, 0.0, 0.0, 0.0, 0.0, 0.0, 0.0, 0.0, 0.0, 0.0, 0.0, 0.0, 0.0, 0.0, 0.0, 0.0, 0.0, 0.0, 0.0, 0.0, 0.0, 0.0, 0.0, 0.0, 0.0, 0.0, 0.0, 0.0, 0.0, 0.0, 0.0, 0.0, 0.0, 0.0, 0.0, 0.0, 0.0, 0.0, 0.0, 0.0, 0.0, 0.0, 0.0, 0.0, 0.0, 0.0, 0.0, 0.0, 0.0, 0.0, 0.0, 0.0, 0.0, 0.0, 0.0, 0.0, 0.0, 0.0, 0.0, 0.0, 0.0, 0.0, 0.0, 0.0, 0.0, 0.0, 0.0, 0.0, 0.0, 0.0, 0.0, 0.0, 0.0, 0.0, 0.0, 0.0, 0.0, 0.0, 0.0, 0.0, 0.0, 0.0, 0.0, 0.0, 0.0, 0.0, 0.0, 0.0, 0.0, 0.0, 0.0, 0.0, 0.0, 0.0, 0.0, 0.0, 0.0, 0.0, 0.0, 0.0, 0.0, 0.0, 0.0, 0.0, 0.0, 0.0, 0.0, 0.0, 0.0, 0.0, 0.0, 0.0])
me_cube_005.materials.append(mat_hair)
me_cube_005.update()
me_cube_006 = bpy.data.meshes.new('Cube.006')
me_cube_006.from_pydata([(-0.7563, 1.036, 0.5725), (-0.8269, 0.6981, 0.516), (-0.7916, 0.8672, 0.5442), (-0.7956, 0.9255, -0.09877), (-0.8452, 0.6134, 0.0125), (-0.8204, 0.7282, -0.02381), (-0.9161, 0.7904, -0.4458), (-0.9319, 0.5584, -0.4102), (-0.924, 0.6744, -0.41), (-0.9406, 0.6987, -0.9873), (-0.9458, 0.648, -0.9655), (-0.9432, 0.6734, -0.9764)], [], [(2, 5, 4, 1), (0, 3, 5, 2), (5, 8, 7, 4), (3, 6, 8, 5), (8, 11, 10, 7), (6, 9, 11, 8), (7, 6, 8)])
_uv = me_cube_006.uv_layers.new(name='UVMap')
_uv.uv.foreach_set('vector', [0.0, 0.0, 0.0, 0.0, 0.0, 0.0, 0.0, 0.0, 0.0, 0.0, 0.0, 0.0, 0.0, 0.0, 0.0, 0.0, 0.0, 0.0, 0.0, 0.0, 0.0, 0.0, 0.0, 0.0, 0.0, 0.0, 0.0, 0.0, 0.0, 0.0, 0.0, 0.0, 0.0, 0.0, 0.0, 0.0, 0.0, 0.0, 0.0, 0.0, 0.0, 0.0, 0.0, 0.0, 0.0, 0.0, 0.0, 0.0, 0.0, 0.0, 0.0, 0.0, 0.0, 0.0])
me_cube_006.materials.append(mat_hair)
me_cube_006.update()
me_cube = bpy.data.meshes.new('Cube')
me_cube.from_pydata([(-1.0, -1.0, -1.0), (-1.0, -1.0, 1.0), (-1.0, 1.0, -1.0), (1.0, -1.0, -1.0), (1.0, -1.0, 1.0), (1.0, 1.0, -1.0)], [], [(3, 4, 1, 0), (2, 5, 3, 0)])
_uv = me_cube.uv_layers.new(name='UVMap')
_uv.uv.foreach_set('vector', [0.375, 0.75, 0.625, 0.75, 0.625, 1.0, 0.375, 1.0, 0.125, 0.5, 0.375, 0.5, 0.375, 0.75, 0.125, 0.75])
me_cube.materials.append(mat_material)
me_cube.update()

# ---- objects
ob_light = bpy.data.objects.new('Light', light_light)
ob_camera = bpy.data.objects.new('Camera', cam_camera)
ob_girl_ref = bpy.data.objects.new('Girl Ref', None)
ob_cube = bpy.data.objects.new('Cube', me_cube_001)
ob_girl_ref_002 = bpy.data.objects.new('Girl Ref.002', None)
ob_cylinder = bpy.data.objects.new('Cylinder', me_cylinder)
ob_cylinder_002 = bpy.data.objects.new('Cylinder.002', me_cylinder_002)
ob_cube_001 = bpy.data.objects.new('Cube.001', me_cube_002)
ob_cylinder_001 = bpy.data.objects.new('Cylinder.001', me_cylinder_003)
ob_cube_002 = bpy.data.objects.new('Cube.002', me_cube_004)
ob_cube_003 = bpy.data.objects.new('Cube.003', me_cube_005)
ob_cube_004 = bpy.data.objects.new('Cube.004', me_cube_006)
ob_point = bpy.data.objects.new('Point', light_point)
ob_cube_005 = bpy.data.objects.new('Cube.005', me_cube)
ob_point_001 = bpy.data.objects.new('Point.001', light_point_001)
ob_point_002 = bpy.data.objects.new('Point.002', light_point_002)
ob_point_003 = bpy.data.objects.new('Point.003', light_point_003)

# ---- transforms, parenting, visibility, modifiers, constraints
ob_light.location = (4.076, 1.005, 5.904)
ob_light.rotation_euler = (0.6503, 0.05522, 1.866)
ob_light.lock_rotations_4d = False
ob_light.empty_display_type = 'ARROWS'
ob_light.color = (0.0, 0.0, 0.0, 0.0)
ob_light.lineart.crease_threshold = 0.0
ob_camera.location = (-0.03116, 10.51, 1.97)
ob_camera.rotation_euler = (1.571, -0.0, 3.142)
ob_camera.scale = (1.0, 1.0, 1.0)
ob_camera.lock_rotations_4d = False
ob_camera.empty_display_type = 'ARROWS'
ob_camera.color = (0.0, 0.0, 0.0, 0.0)
ob_camera.display_type = 'WIRE'
ob_camera.lineart.crease_threshold = 0.0
ob_girl_ref.location = (-0.9984, -3.978, 2.041)
ob_girl_ref.rotation_euler = (1.571, 0.0, 3.142)
ob_girl_ref.empty_display_type = 'IMAGE'
ob_girl_ref.empty_display_size = 5.0
ob_girl_ref.use_empty_image_alpha = True
ob_girl_ref.color = (1.0, 1.0, 1.0, 0.7358)
ob_girl_ref.hide_render = True
ob_cube.location = (0.005933, -0.02504, 2.288)
ob_cube.scale = (0.3773, 0.3773, 0.3773)
_m = ob_cube.modifiers.new('Mirror', 'MIRROR')
_m.use_clip = True
ob_girl_ref_002.location = (4.022, 1.219, 2.041)
ob_girl_ref_002.rotation_euler = (1.571, 0.0, 4.712)
ob_girl_ref_002.empty_display_type = 'IMAGE'
ob_girl_ref_002.empty_display_size = 5.0
ob_girl_ref_002.use_empty_image_alpha = True
ob_girl_ref_002.color = (1.0, 1.0, 1.0, 0.7358)
ob_girl_ref_002.hide_render = True
ob_cylinder.location = (0.0, 0.0, 0.0)
_m = ob_cylinder.modifiers.new('Mirror', 'MIRROR')
_m.mirror_object = ob_cube
ob_cylinder_002.location = (-0.22, 0.1155, 2.784)
ob_cylinder_002.rotation_euler = (0.1304, 0.7786, 0.008185)
ob_cylinder_002.scale = (1.047, 1.047, 1.047)
_m = ob_cylinder_002.modifiers.new('Mirror', 'MIRROR')
_m.mirror_object = ob_cube
ob_cube_001.location = (0.0, 0.0, 3.398)
ob_cube_001.scale = (0.3099, 0.3099, 0.3099)
_m = ob_cube_001.modifiers.new('Mirror', 'MIRROR')
_m.use_clip = True
ob_cylinder_001.location = (0.0, 0.0, 3.049)
ob_cylinder_001.scale = (0.08026, 0.08026, 0.1186)
ob_cube_002.location = (-0.3821, 0.01909, 3.334)
ob_cube_002.rotation_euler = (1.201e-11, 0.01337, 1.796e-09)
ob_cube_002.scale = (0.07594, 0.07594, 0.07594)
_m = ob_cube_002.modifiers.new('Mirror', 'MIRROR')
_m.mirror_object = ob_cube_001
ob_cube_003.location = (0.0, 0.0, 3.382)
ob_cube_003.scale = (0.3099, 0.3099, 0.3099)
_m = ob_cube_003.modifiers.new('Mirror', 'MIRROR')
_m.use_clip = True
_m = ob_cube_003.modifiers.new('Solidify', 'SOLIDIFY')
_m.thickness = -0.11
ob_cube_004.location = (0.0, 0.0, 3.382)
ob_cube_004.scale = (0.3099, 0.3099, 0.3099)
_m = ob_cube_004.modifiers.new('Mirror', 'MIRROR')
_m.use_clip = True
_m = ob_cube_004.modifiers.new('Solidify', 'SOLIDIFY')
_m.thickness = -0.11
ob_point.location = (-0.03649, 0.764, 2.16)
ob_cube_005.location = (0.0, 0.0, 8.288)
ob_cube_005.scale = (8.301, 8.301, 8.301)
_m = ob_cube_005.modifiers.new('Bevel', 'BEVEL')
_m.width = 0.43
_m.width_pct = 0.43
_m.segments = 34
ob_point_001.location = (-1.363, -0.2391, 2.905)
ob_point_002.location = (1.91, -0.2391, 2.905)
ob_point_003.location = (-0.2914, 0.7206, 2.149)

# ---- collection membership
col_collection.objects.link(ob_light)
col_collection.objects.link(ob_camera)
col_collection.objects.link(ob_girl_ref)
col_collection.objects.link(ob_cube)
col_collection.objects.link(ob_girl_ref_002)
col_collection.objects.link(ob_cylinder)
col_collection.objects.link(ob_cylinder_002)
col_collection.objects.link(ob_cube_001)
col_collection.objects.link(ob_cylinder_001)
col_collection.objects.link(ob_cube_002)
col_collection.objects.link(ob_cube_003)
col_collection.objects.link(ob_cube_004)
col_collection.objects.link(ob_point)
col_collection.objects.link(ob_cube_005)
col_collection.objects.link(ob_point_001)
col_collection.objects.link(ob_point_002)
col_collection.objects.link(ob_point_003)

# ---- scene / render settings (as saved in the file)
scene.camera = ob_camera
scene.frame_start = 1; scene.frame_end = 250; scene.frame_set(5)
scene.render.engine = 'CYCLES'
scene.cycles.samples = 30
scene.cycles.sampling_pattern = 'TABULATED_SOBOL'
scene.eevee.ray_tracing_options.trace_max_roughness = 0.0
bpy.context.view_layer.update()
